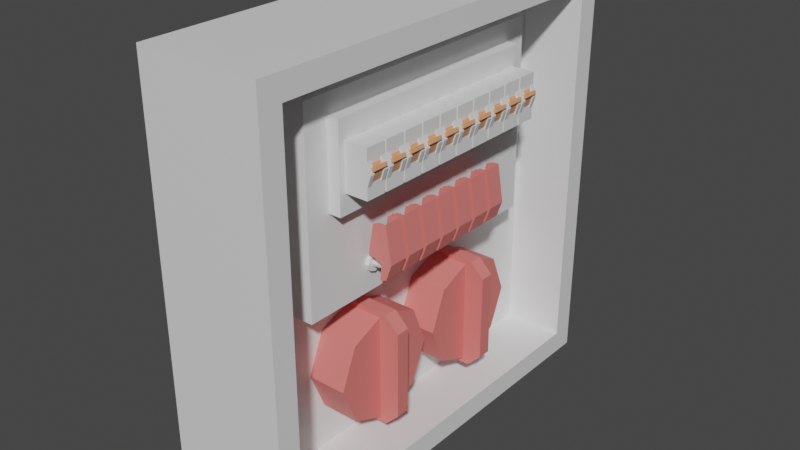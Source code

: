 # Source: ControlPanel.blend  (saved by Blender 2.80.75; exported with 4.5.12 LTS)
import bpy
from mathutils import Matrix  # noqa: F401  (used for matrix-valued properties, if any)

bpy.ops.wm.read_factory_settings(use_empty=True)
scene = bpy.context.scene
scene.name = 'Scene'

# ---- collections
col_collection = bpy.data.collections.new('Collection'); scene.collection.children.link(col_collection)

# ---- materials (node trees are filled in below, after node groups)
mat_material_001 = bpy.data.materials.new('Material.001')
mat_material_001.use_transparent_shadow = False
mat_material_002 = bpy.data.materials.new('Material.002')
mat_material_002.use_transparent_shadow = False
mat_material = bpy.data.materials.new('Material')
mat_material.alpha_threshold = 0.0
mat_material.use_transparent_shadow = False
mat_material.line_color = (0.0, 0.0, 0.0, 1.0)

# ---- material node trees
mat_material_001.use_nodes = True; mat_material_001.node_tree.nodes.clear()
_N = mat_material_001.node_tree.nodes; _L = mat_material_001.node_tree.links
n0 = _N.new('ShaderNodeOutputMaterial'); n0.name = 'Material Output'; n0.location = (300, 300)
n1 = _N.new('ShaderNodeBsdfPrincipled'); n1.name = 'Principled BSDF'; n1.location = (10, 300)
n1.distribution = 'GGX'
n1.subsurface_method = 'BURLEY'
n1.inputs[3].default_value = 1.45
n1.inputs[27].default_value = (0.0, 0.0, 0.0, 1.0)
n1.inputs[28].default_value = 1.0
_L.new(n1.outputs[0], n0.inputs[0])
n0.is_active_output = True
mat_material_002.use_nodes = True; mat_material_002.node_tree.nodes.clear()
_N = mat_material_002.node_tree.nodes; _L = mat_material_002.node_tree.links
n0 = _N.new('ShaderNodeOutputMaterial'); n0.name = 'Material Output'; n0.location = (300, 300)
n1 = _N.new('ShaderNodeBsdfPrincipled'); n1.name = 'Principled BSDF'; n1.location = (10, 300)
n1.distribution = 'GGX'
n1.subsurface_method = 'BURLEY'
n1.inputs[0].default_value = (0.8, 0.201, 0.184, 1.0)
n1.inputs[3].default_value = 1.45
n1.inputs[27].default_value = (0.0, 0.0, 0.0, 1.0)
n1.inputs[28].default_value = 1.0
_L.new(n1.outputs[0], n0.inputs[0])
n0.is_active_output = True
mat_material.use_nodes = True; mat_material.node_tree.nodes.clear()
_N = mat_material.node_tree.nodes; _L = mat_material.node_tree.links
n0 = _N.new('ShaderNodeOutputMaterial'); n0.name = 'Material Output'; n0.location = (300, 300)
n1 = _N.new('ShaderNodeBsdfPrincipled'); n1.name = 'Principled BSDF'; n1.location = (10, 300)
n1.distribution = 'GGX'
n1.subsurface_method = 'BURLEY'
n1.inputs[0].default_value = (0.8, 0.3622, 0.1806, 1.0)
n1.inputs[2].default_value = 0.4
n1.inputs[3].default_value = 1.45
n1.inputs[27].default_value = (0.0, 0.0, 0.0, 1.0)
n1.inputs[28].default_value = 1.0
_L.new(n1.outputs[0], n0.inputs[0])
n0.is_active_output = True

# ---- world
world_world = bpy.data.worlds.new('World'); scene.world = world_world
world_world.use_nodes = True; world_world.node_tree.nodes.clear()
_N = world_world.node_tree.nodes; _L = world_world.node_tree.links
n0 = _N.new('ShaderNodeOutputWorld'); n0.name = 'World Output'; n0.location = (300, 300)
n1 = _N.new('ShaderNodeBackground'); n1.name = 'Background'; n1.location = (10, 300)
n1.inputs[0].default_value = (0.05088, 0.05088, 0.05088, 1.0)
_L.new(n1.outputs[0], n0.inputs[0])
n0.is_active_output = True
world_world.color = (0.05088, 0.05088, 0.05088)
world_world.use_sun_shadow = False
world_world.sun_shadow_jitter_overblur = 0.0

# ---- meshes
me_cube_001 = bpy.data.meshes.new('Cube.001')
me_cube_001.from_pydata([(0.0, -0.35, -0.3408), (0.0, -0.35, 0.3407), (0.0, 0.35, -0.3408), (0.0, 0.35, 0.3407), (0.2, -0.313, -0.3038), (0.2, -0.313, 0.3037), (0.2, 0.313, -0.3038), (0.2, 0.313, 0.3037), (0.2, 0.35, 0.3407), (0.2, 0.35, -0.3408), (0.2, -0.35, -0.3408), (0.2, -0.35, 0.3407), (0.1, -0.313, -0.3038), (0.1, -0.313, 0.3037), (0.1, 0.313, -0.3038), (0.1, 0.313, 0.3037), (0.1, -0.232, -0.04263), (0.1, -0.232, 0.27), (0.1, 0.232, -0.04263), (0.1, 0.232, 0.27), (0.15, -0.232, -0.04263), (0.15, -0.232, 0.27), (0.15, 0.232, -0.04263), (0.15, 0.232, 0.27), (0.15, -0.1922, 0.1055), (0.15, -0.1922, 0.2399), (0.15, 0.1922, 0.1055), (0.15, 0.1922, 0.2399), (0.1695, 0.1922, 0.2399), (0.1695, 0.1922, 0.1055), (0.1695, -0.1922, 0.1055), (0.1695, -0.1922, 0.2399)], [], [(2, 3, 8, 9), (7, 5, 13, 15), (10, 11, 1, 0), (2, 9, 10, 0), (8, 3, 1, 11), (7, 6, 9, 8), (6, 4, 10, 9), (5, 7, 8, 11), (4, 5, 11, 10), (14, 15, 13, 12), (6, 7, 15, 14), (5, 4, 12, 13), (4, 6, 14, 12), (18, 19, 23, 22), (22, 23, 21, 20), (20, 21, 17, 16), (18, 22, 20, 16), (23, 19, 17, 21), (29, 28, 31, 30), (27, 25, 31, 28), (26, 27, 28, 29), (25, 24, 30, 31), (24, 26, 29, 30), (2, 0, 1, 3)])
_uv = me_cube_001.uv_layers.new(name='UVMap')
_uv.uv.foreach_set('vector', [0.375, 0.25, 0.625, 0.25, 0.625, 0.5, 0.375, 0.5, 0.6204, 0.5093, 0.6204, 0.7407, 0.6204, 0.7407, 0.6204, 0.5093, 0.375, 0.75, 0.625, 0.75, 0.625, 1.0, 0.375, 1.0, 0.125, 0.5, 0.375, 0.5, 0.375, 0.75, 0.125, 0.75, 0.625, 0.5, 0.875, 0.5, 0.875, 0.75, 0.625, 0.75, 0.6204, 0.5093, 0.3796, 0.5093, 0.375, 0.5, 0.625, 0.5, 0.3796, 0.5093, 0.3796, 0.7407, 0.375, 0.75, 0.375, 0.5, 0.6204, 0.7407, 0.6204, 0.5093, 0.625, 0.5, 0.625, 0.75, 0.3796, 0.7407, 0.6204, 0.7407, 0.625, 0.75, 0.375, 0.75, 0.3796, 0.5093, 0.6204, 0.5093, 0.6204, 0.7407, 0.3796, 0.7407, 0.3796, 0.5093, 0.6204, 0.5093, 0.6204, 0.5093, 0.3796, 0.5093, 0.6204, 0.7407, 0.3796, 0.7407, 0.3796, 0.7407, 0.6204, 0.7407, 0.3796, 0.7407, 0.3796, 0.5093, 0.3796, 0.5093, 0.3796, 0.7407, 0.375, 0.25, 0.625, 0.25, 0.625, 0.5, 0.375, 0.5, 0.375, 0.5, 0.625, 0.5, 0.625, 0.75, 0.375, 0.75, 0.375, 0.75, 0.625, 0.75, 0.625, 1.0, 0.375, 1.0, 0.125, 0.5, 0.375, 0.5, 0.375, 0.75, 0.125, 0.75, 0.625, 0.5, 0.875, 0.5, 0.875, 0.75, 0.625, 0.75, 0.375, 0.5, 0.625, 0.5, 0.625, 0.75, 0.375, 0.75, 0.625, 0.5, 0.625, 0.75, 0.625, 0.75, 0.625, 0.5, 0.375, 0.5, 0.625, 0.5, 0.625, 0.5, 0.375, 0.5, 0.625, 0.75, 0.375, 0.75, 0.375, 0.75, 0.625, 0.75, 0.375, 0.75, 0.375, 0.5, 0.375, 0.5, 0.375, 0.75, 0.375, 0.25, 0.375, 1.0, 0.875, 0.75, 0.625, 0.25])
me_cube_001.materials.append(mat_material_001)
me_cube_001.use_remesh_preserve_volume = False
me_cube_001.use_remesh_preserve_attributes = False
me_cube_001.use_mirror_vertex_groups = False
me_cube_001.update()
me_cube_002 = bpy.data.meshes.new('Cube.002')
me_cube_002.from_pydata([(0.1, -0.1112, -0.2619), (0.1, -0.1112, -0.07669), (0.1, -0.08881, -0.2619), (0.1, -0.08881, -0.07669), (0.1736, -0.1112, -0.2619), (0.1962, -0.1112, -0.2393), (0.1962, -0.1112, -0.09927), (0.1736, -0.1112, -0.07669), (0.1962, -0.08881, -0.2393), (0.1736, -0.08881, -0.2619), (0.1736, -0.08881, -0.07669), (0.1962, -0.08881, -0.09927), (0.1, -0.01, -0.1693), (0.1633, -0.01, -0.1693), (0.1, -0.03636, -0.2329), (0.1633, -0.03636, -0.2329), (0.1, -0.1, -0.2593), (0.1633, -0.1, -0.2593), (0.1, -0.1636, -0.2329), (0.1633, -0.1636, -0.2329), (0.1, -0.19, -0.1693), (0.1633, -0.19, -0.1693), (0.1, -0.1636, -0.1057), (0.1633, -0.1636, -0.1057), (0.1, -0.1, -0.07929), (0.1633, -0.1, -0.07929), (0.1, -0.03636, -0.1057), (0.1633, -0.03636, -0.1057), (0.1, 0.08881, -0.2619), (0.1, 0.08881, -0.07669), (0.1, 0.1112, -0.2619), (0.1, 0.1112, -0.07669), (0.1736, 0.08881, -0.2619), (0.1962, 0.08881, -0.2393), (0.1962, 0.08881, -0.09927), (0.1736, 0.08881, -0.07669), (0.1962, 0.1112, -0.2393), (0.1736, 0.1112, -0.2619), (0.1736, 0.1112, -0.07669), (0.1962, 0.1112, -0.09927), (0.1, 0.19, -0.1693), (0.1633, 0.19, -0.1693), (0.1, 0.1636, -0.2329), (0.1633, 0.1636, -0.2329), (0.1, 0.1, -0.2593), (0.1633, 0.1, -0.2593), (0.1, 0.03636, -0.2329), (0.1633, 0.03636, -0.2329), (0.1, 0.01, -0.1693), (0.1633, 0.01, -0.1693), (0.1, 0.03636, -0.1057), (0.1633, 0.03636, -0.1057), (0.1, 0.1, -0.07929), (0.1633, 0.1, -0.07929), (0.1, 0.1636, -0.1057), (0.1633, 0.1636, -0.1057)], [], [(4, 5, 6, 7, 1, 0), (10, 3, 1, 7), (8, 11, 6, 5), (2, 3, 10, 11, 8, 9), (4, 9, 8, 5), (10, 7, 6, 11), (2, 9, 4, 0), (12, 13, 15, 14), (14, 15, 17, 16), (16, 17, 19, 18), (18, 19, 21, 20), (20, 21, 23, 22), (22, 23, 25, 24), (15, 27, 25, 17), (24, 25, 27, 26), (26, 27, 13, 12), (17, 25, 23, 19), (19, 23, 21), (27, 15, 13), (32, 33, 34, 35, 29, 28), (38, 31, 29, 35), (36, 39, 34, 33), (30, 31, 38, 39, 36, 37), (32, 37, 36, 33), (38, 35, 34, 39), (30, 37, 32, 28), (40, 41, 43, 42), (42, 43, 45, 44), (44, 45, 47, 46), (46, 47, 49, 48), (48, 49, 51, 50), (50, 51, 53, 52), (43, 55, 53, 45), (52, 53, 55, 54), (54, 55, 41, 40), (45, 53, 51, 47), (47, 51, 49), (55, 43, 41)])
_uv = me_cube_002.uv_layers.new(name='UVMap')
_uv.uv.foreach_set('vector', [0.375, 0.7914, 0.4055, 0.75, 0.5945, 0.75, 0.625, 0.7914, 0.625, 1.0, 0.375, 1.0, 0.6664, 0.5, 0.875, 0.5, 0.875, 0.75, 0.6664, 0.75, 0.4055, 0.5, 0.5945, 0.5, 0.5945, 0.75, 0.4055, 0.75, 0.375, 0.25, 0.625, 0.25, 0.625, 0.4586, 0.5945, 0.5, 0.4055, 0.5, 0.375, 0.4586, 0.3336, 0.75, 0.3336, 0.5, 0.4055, 0.5, 0.4055, 0.75, 0.6664, 0.5, 0.6664, 0.75, 0.5945, 0.75, 0.5945, 0.5, 0.125, 0.5, 0.3336, 0.5, 0.3336, 0.75, 0.125, 0.75, 1.0, 0.5, 1.0, 1.0, 0.875, 1.0, 0.875, 0.5, 0.875, 0.5, 0.875, 1.0, 0.75, 1.0, 0.75, 0.5, 0.75, 0.5, 0.75, 1.0, 0.625, 1.0, 0.625, 0.5, 0.625, 0.5, 0.625, 1.0, 0.5, 1.0, 0.5, 0.5, 0.5, 0.5, 0.5, 1.0, 0.375, 1.0, 0.375, 0.5, 0.375, 0.5, 0.375, 1.0, 0.25, 1.0, 0.25, 0.5, 0.4197, 0.4197, 0.08029, 0.4197, 0.01, 0.25, 0.49, 0.25, 0.25, 0.5, 0.25, 1.0, 0.125, 1.0, 0.125, 0.5, 0.125, 0.5, 0.125, 1.0, 0.0, 1.0, 0.0, 0.5, 0.49, 0.25, 0.01, 0.25, 0.08029, 0.08029, 0.4197, 0.08029, 0.4197, 0.08029, 0.08029, 0.08029, 0.25, 0.01, 0.08029, 0.4197, 0.4197, 0.4197, 0.25, 0.49, 0.375, 0.7914, 0.4055, 0.75, 0.5945, 0.75, 0.625, 0.7914, 0.625, 1.0, 0.375, 1.0, 0.6664, 0.5, 0.875, 0.5, 0.875, 0.75, 0.6664, 0.75, 0.4055, 0.5, 0.5945, 0.5, 0.5945, 0.75, 0.4055, 0.75, 0.375, 0.25, 0.625, 0.25, 0.625, 0.4586, 0.5945, 0.5, 0.4055, 0.5, 0.375, 0.4586, 0.3336, 0.75, 0.3336, 0.5, 0.4055, 0.5, 0.4055, 0.75, 0.6664, 0.5, 0.6664, 0.75, 0.5945, 0.75, 0.5945, 0.5, 0.125, 0.5, 0.3336, 0.5, 0.3336, 0.75, 0.125, 0.75, 1.0, 0.5, 1.0, 1.0, 0.875, 1.0, 0.875, 0.5, 0.875, 0.5, 0.875, 1.0, 0.75, 1.0, 0.75, 0.5, 0.75, 0.5, 0.75, 1.0, 0.625, 1.0, 0.625, 0.5, 0.625, 0.5, 0.625, 1.0, 0.5, 1.0, 0.5, 0.5, 0.5, 0.5, 0.5, 1.0, 0.375, 1.0, 0.375, 0.5, 0.375, 0.5, 0.375, 1.0, 0.25, 1.0, 0.25, 0.5, 0.4197, 0.4197, 0.08029, 0.4197, 0.01, 0.25, 0.49, 0.25, 0.25, 0.5, 0.25, 1.0, 0.125, 1.0, 0.125, 0.5, 0.125, 0.5, 0.125, 1.0, 0.0, 1.0, 0.0, 0.5, 0.49, 0.25, 0.01, 0.25, 0.08029, 0.08029, 0.4197, 0.08029, 0.4197, 0.08029, 0.08029, 0.08029, 0.25, 0.01, 0.08029, 0.4197, 0.4197, 0.4197, 0.25, 0.49])
me_cube_002.materials.append(mat_material_002)
me_cube_002.use_remesh_preserve_volume = False
me_cube_002.use_remesh_preserve_attributes = False
me_cube_002.use_mirror_vertex_groups = False
me_cube_002.update()
me_cube_004 = bpy.data.meshes.new('Cube.004')
me_cube_004.from_pydata([(0.2065, 0.01974, -0.05031), (0.2122, 0.01974, -0.06833), (0.2065, 0.01974, -0.08634), (0.2065, -0.01362, -0.05031), (0.2122, -0.01362, -0.06833), (0.2065, -0.01362, -0.08634), (0.2065, 0.01212, -0.08634), (0.2065, -0.005998, -0.08634), (0.2122, 0.01212, -0.06833), (0.2122, -0.005998, -0.06833), (0.2065, 0.01212, -0.05031), (0.2065, -0.005998, -0.05031), (0.2065, 0.01212, -0.08107), (0.2065, -0.005998, -0.08107), (0.2105, 0.01212, -0.06833), (0.2105, -0.005998, -0.06833), (0.2065, 0.01212, -0.05559), (0.2065, -0.005998, -0.05559), (0.2149, 0.016, -0.06268), (0.2149, -0.009883, -0.06268), (0.2133, 0.016, -0.05765), (0.2133, -0.009883, -0.05765), (0.2067, 0.016, -0.06529), (0.2067, -0.009883, -0.06529), (0.2051, -0.009883, -0.06027), (0.2051, 0.016, -0.06027), (0.1684, 0.01974, -0.0323), (0.1684, 0.01974, -0.1044), (0.1684, -0.01362, -0.1044), (0.1684, -0.01362, -0.0323), (0.2065, 0.01974, -0.0323), (0.2065, 0.01974, -0.1044), (0.2065, -0.01362, -0.1044), (0.2065, -0.01362, -0.0323), (0.2065, 0.05642, -0.05031), (0.2122, 0.05642, -0.06833), (0.2065, 0.05642, -0.08634), (0.2065, 0.02307, -0.05031), (0.2122, 0.02307, -0.06833), (0.2065, 0.02307, -0.08634), (0.2065, 0.0488, -0.08634), (0.2065, 0.03069, -0.08634), (0.2122, 0.0488, -0.06833), (0.2122, 0.03069, -0.06833), (0.2065, 0.0488, -0.05031), (0.2065, 0.03069, -0.05031), (0.2065, 0.0488, -0.08107), (0.2065, 0.03069, -0.08107), (0.2105, 0.0488, -0.06833), (0.2105, 0.03069, -0.06833), (0.2065, 0.0488, -0.05559), (0.2065, 0.03069, -0.05559), (0.2149, 0.05269, -0.06268), (0.2149, 0.0268, -0.06268), (0.2133, 0.05269, -0.05765), (0.2133, 0.0268, -0.05765), (0.2067, 0.05269, -0.06529), (0.2067, 0.0268, -0.06529), (0.2051, 0.0268, -0.06027), (0.2051, 0.05269, -0.06027), (0.1684, 0.05642, -0.0323), (0.1684, 0.05642, -0.1044), (0.1684, 0.02307, -0.1044), (0.1684, 0.02307, -0.0323), (0.2065, 0.05642, -0.0323), (0.2065, 0.05642, -0.1044), (0.2065, 0.02307, -0.1044), (0.2065, 0.02307, -0.0323), (0.2065, 0.09311, -0.05031), (0.2122, 0.09311, -0.06833), (0.2065, 0.09311, -0.08634), (0.2065, 0.05976, -0.05031), (0.2122, 0.05976, -0.06833), (0.2065, 0.05976, -0.08634), (0.2065, 0.08549, -0.08634), (0.2065, 0.06738, -0.08634), (0.2122, 0.08549, -0.06833), (0.2122, 0.06738, -0.06833), (0.2065, 0.08549, -0.05031), (0.2065, 0.06738, -0.05031), (0.2065, 0.08549, -0.08107), (0.2065, 0.06738, -0.08107), (0.2105, 0.08549, -0.06833), (0.2105, 0.06738, -0.06833), (0.2065, 0.08549, -0.05559), (0.2065, 0.06738, -0.05559), (0.2149, 0.08938, -0.06268), (0.2149, 0.06349, -0.06268), (0.2133, 0.08938, -0.05765), (0.2133, 0.06349, -0.05765), (0.2067, 0.08938, -0.06529), (0.2067, 0.06349, -0.06529), (0.2051, 0.06349, -0.06027), (0.2051, 0.08938, -0.06027), (0.1684, 0.09311, -0.0323), (0.1684, 0.09311, -0.1044), (0.1684, 0.05976, -0.1044), (0.1684, 0.05976, -0.0323), (0.2065, 0.09311, -0.0323), (0.2065, 0.09311, -0.1044), (0.2065, 0.05976, -0.1044), (0.2065, 0.05976, -0.0323), (0.2065, 0.1298, -0.05031), (0.2122, 0.1298, -0.06833), (0.2065, 0.1298, -0.08634), (0.2065, 0.09645, -0.05031), (0.2122, 0.09645, -0.06833), (0.2065, 0.09645, -0.08634), (0.2065, 0.1222, -0.08634), (0.2065, 0.1041, -0.08634), (0.2122, 0.1222, -0.06833), (0.2122, 0.1041, -0.06833), (0.2065, 0.1222, -0.05031), (0.2065, 0.1041, -0.05031), (0.2065, 0.1222, -0.08107), (0.2065, 0.1041, -0.08107), (0.2105, 0.1222, -0.06833), (0.2105, 0.1041, -0.06833), (0.2065, 0.1222, -0.05559), (0.2065, 0.1041, -0.05559), (0.2149, 0.1261, -0.06268), (0.2149, 0.1002, -0.06268), (0.2133, 0.1261, -0.05765), (0.2133, 0.1002, -0.05765), (0.2067, 0.1261, -0.06529), (0.2067, 0.1002, -0.06529), (0.2051, 0.1002, -0.06027), (0.2051, 0.1261, -0.06027), (0.1684, 0.1298, -0.0323), (0.1684, 0.1298, -0.1044), (0.1684, 0.09645, -0.1044), (0.1684, 0.09645, -0.0323), (0.2065, 0.1298, -0.0323), (0.2065, 0.1298, -0.1044), (0.2065, 0.09645, -0.1044), (0.2065, 0.09645, -0.0323), (0.2065, 0.1665, -0.05031), (0.2122, 0.1665, -0.06833), (0.2065, 0.1665, -0.08634), (0.2065, 0.1331, -0.05031), (0.2122, 0.1331, -0.06833), (0.2065, 0.1331, -0.08634), (0.2065, 0.1589, -0.08634), (0.2065, 0.1408, -0.08634), (0.2122, 0.1589, -0.06833), (0.2122, 0.1408, -0.06833), (0.2065, 0.1589, -0.05031), (0.2065, 0.1408, -0.05031), (0.2065, 0.1589, -0.08107), (0.2065, 0.1408, -0.08107), (0.2105, 0.1589, -0.06833), (0.2105, 0.1408, -0.06833), (0.2065, 0.1589, -0.05559), (0.2065, 0.1408, -0.05559), (0.2149, 0.1628, -0.06268), (0.2149, 0.1369, -0.06268), (0.2133, 0.1628, -0.05765), (0.2133, 0.1369, -0.05765), (0.2067, 0.1628, -0.06529), (0.2067, 0.1369, -0.06529), (0.2051, 0.1369, -0.06027), (0.2051, 0.1628, -0.06027), (0.1684, 0.1665, -0.0323), (0.1684, 0.1665, -0.1044), (0.1684, 0.1331, -0.1044), (0.1684, 0.1331, -0.0323), (0.2065, 0.1665, -0.0323), (0.2065, 0.1665, -0.1044), (0.2065, 0.1331, -0.1044), (0.2065, 0.1331, -0.0323), (0.2065, 0.2032, -0.05031), (0.2122, 0.2032, -0.06833), (0.2065, 0.2032, -0.08634), (0.2065, 0.1698, -0.05031), (0.2122, 0.1698, -0.06833), (0.2065, 0.1698, -0.08634), (0.2065, 0.1956, -0.08634), (0.2065, 0.1774, -0.08634), (0.2122, 0.1956, -0.06833), (0.2122, 0.1774, -0.06833), (0.2065, 0.1956, -0.05031), (0.2065, 0.1774, -0.05031), (0.2065, 0.1956, -0.08107), (0.2065, 0.1774, -0.08107), (0.2105, 0.1956, -0.06833), (0.2105, 0.1774, -0.06833), (0.2065, 0.1956, -0.05559), (0.2065, 0.1774, -0.05559), (0.2149, 0.1994, -0.06268), (0.2149, 0.1736, -0.06268), (0.2133, 0.1994, -0.05765), (0.2133, 0.1736, -0.05765), (0.2067, 0.1994, -0.06529), (0.2067, 0.1736, -0.06529), (0.2051, 0.1736, -0.06027), (0.2051, 0.1994, -0.06027), (0.1684, 0.2032, -0.0323), (0.1684, 0.2032, -0.1044), (0.1684, 0.1698, -0.1044), (0.1684, 0.1698, -0.0323), (0.2065, 0.2032, -0.0323), (0.2065, 0.2032, -0.1044), (0.2065, 0.1698, -0.1044), (0.2065, 0.1698, -0.0323), (0.2065, 0.2399, -0.05031), (0.2122, 0.2399, -0.06833), (0.2065, 0.2399, -0.08634), (0.2065, 0.2065, -0.05031), (0.2122, 0.2065, -0.06833), (0.2065, 0.2065, -0.08634), (0.2065, 0.2322, -0.08634), (0.2065, 0.2141, -0.08634), (0.2122, 0.2322, -0.06833), (0.2122, 0.2141, -0.06833), (0.2065, 0.2322, -0.05031), (0.2065, 0.2141, -0.05031), (0.2065, 0.2322, -0.08107), (0.2065, 0.2141, -0.08107), (0.2105, 0.2322, -0.06833), (0.2105, 0.2141, -0.06833), (0.2065, 0.2322, -0.05559), (0.2065, 0.2141, -0.05559), (0.2149, 0.2361, -0.06268), (0.2149, 0.2102, -0.06268), (0.2133, 0.2361, -0.05765), (0.2133, 0.2102, -0.05765), (0.2067, 0.2361, -0.06529), (0.2067, 0.2102, -0.06529), (0.2051, 0.2102, -0.06027), (0.2051, 0.2361, -0.06027), (0.1684, 0.2399, -0.0323), (0.1684, 0.2399, -0.1044), (0.1684, 0.2065, -0.1044), (0.1684, 0.2065, -0.0323), (0.2065, 0.2399, -0.0323), (0.2065, 0.2399, -0.1044), (0.2065, 0.2065, -0.1044), (0.2065, 0.2065, -0.0323), (0.2065, 0.2766, -0.05031), (0.2122, 0.2766, -0.06833), (0.2065, 0.2766, -0.08634), (0.2065, 0.2432, -0.05031), (0.2122, 0.2432, -0.06833), (0.2065, 0.2432, -0.08634), (0.2065, 0.2689, -0.08634), (0.2065, 0.2508, -0.08634), (0.2122, 0.2689, -0.06833), (0.2122, 0.2508, -0.06833), (0.2065, 0.2689, -0.05031), (0.2065, 0.2508, -0.05031), (0.2065, 0.2689, -0.08107), (0.2065, 0.2508, -0.08107), (0.2105, 0.2689, -0.06833), (0.2105, 0.2508, -0.06833), (0.2065, 0.2689, -0.05559), (0.2065, 0.2508, -0.05559), (0.2149, 0.2728, -0.06268), (0.2149, 0.2469, -0.06268), (0.2133, 0.2728, -0.05765), (0.2133, 0.2469, -0.05765), (0.2067, 0.2728, -0.06529), (0.2067, 0.2469, -0.06529), (0.2051, 0.2469, -0.06027), (0.2051, 0.2728, -0.06027), (0.1684, 0.2766, -0.0323), (0.1684, 0.2766, -0.1044), (0.1684, 0.2432, -0.1044), (0.1684, 0.2432, -0.0323), (0.2065, 0.2766, -0.0323), (0.2065, 0.2766, -0.1044), (0.2065, 0.2432, -0.1044), (0.2065, 0.2432, -0.0323), (0.2065, 0.3132, -0.05031), (0.2122, 0.3132, -0.06833), (0.2065, 0.3132, -0.08634), (0.2065, 0.2799, -0.05031), (0.2122, 0.2799, -0.06833), (0.2065, 0.2799, -0.08634), (0.2065, 0.3056, -0.08634), (0.2065, 0.2875, -0.08634), (0.2122, 0.3056, -0.06833), (0.2122, 0.2875, -0.06833), (0.2065, 0.3056, -0.05031), (0.2065, 0.2875, -0.05031), (0.2065, 0.3056, -0.08107), (0.2065, 0.2875, -0.08107), (0.2105, 0.3056, -0.06833), (0.2105, 0.2875, -0.06833), (0.2065, 0.3056, -0.05559), (0.2065, 0.2875, -0.05559), (0.2149, 0.3095, -0.06268), (0.2149, 0.2836, -0.06268), (0.2133, 0.3095, -0.05765), (0.2133, 0.2836, -0.05765), (0.2067, 0.3095, -0.06529), (0.2067, 0.2836, -0.06529), (0.2051, 0.2836, -0.06027), (0.2051, 0.3095, -0.06027), (0.1684, 0.3132, -0.0323), (0.1684, 0.3132, -0.1044), (0.1684, 0.2799, -0.1044), (0.1684, 0.2799, -0.0323), (0.2065, 0.3132, -0.0323), (0.2065, 0.3132, -0.1044), (0.2065, 0.2799, -0.1044), (0.2065, 0.2799, -0.0323), (0.2065, 0.3499, -0.05031), (0.2122, 0.3499, -0.06833), (0.2065, 0.3499, -0.08634), (0.2065, 0.3166, -0.05031), (0.2122, 0.3166, -0.06833), (0.2065, 0.3166, -0.08634), (0.2065, 0.3423, -0.08634), (0.2065, 0.3242, -0.08634), (0.2122, 0.3423, -0.06833), (0.2122, 0.3242, -0.06833), (0.2065, 0.3423, -0.05031), (0.2065, 0.3242, -0.05031), (0.2065, 0.3423, -0.08107), (0.2065, 0.3242, -0.08107), (0.2105, 0.3423, -0.06833), (0.2105, 0.3242, -0.06833), (0.2065, 0.3423, -0.05559), (0.2065, 0.3242, -0.05559), (0.2149, 0.3462, -0.06268), (0.2149, 0.3203, -0.06268), (0.2133, 0.3462, -0.05765), (0.2133, 0.3203, -0.05765), (0.2067, 0.3462, -0.06529), (0.2067, 0.3203, -0.06529), (0.2051, 0.3203, -0.06027), (0.2051, 0.3462, -0.06027), (0.1684, 0.3499, -0.0323), (0.1684, 0.3499, -0.1044), (0.1684, 0.3166, -0.1044), (0.1684, 0.3166, -0.0323), (0.2065, 0.3499, -0.0323), (0.2065, 0.3499, -0.1044), (0.2065, 0.3166, -0.1044), (0.2065, 0.3166, -0.0323)], [], [(7, 9, 4, 5), (9, 11, 3, 4), (4, 3, 5), (1, 2, 0), (1, 0, 10, 8), (2, 1, 8, 6), (14, 16, 17, 15), (12, 14, 15, 13), (8, 10, 16, 14), (6, 8, 14, 12), (9, 15, 17, 11), (7, 13, 15, 9), (18, 20, 21, 19), (21, 24, 23, 19), (20, 25, 24, 21), (18, 22, 25, 20), (19, 23, 22, 18), (27, 26, 30, 31), (28, 27, 31, 32), (26, 29, 33, 30), (32, 33, 29, 28), (32, 31, 30, 33), (41, 43, 38, 39), (43, 45, 37, 38), (38, 37, 39), (35, 36, 34), (35, 34, 44, 42), (36, 35, 42, 40), (48, 50, 51, 49), (46, 48, 49, 47), (42, 44, 50, 48), (40, 42, 48, 46), (43, 49, 51, 45), (41, 47, 49, 43), (52, 54, 55, 53), (55, 58, 57, 53), (54, 59, 58, 55), (52, 56, 59, 54), (53, 57, 56, 52), (61, 60, 64, 65), (62, 61, 65, 66), (60, 63, 67, 64), (66, 67, 63, 62), (66, 65, 64, 67), (75, 77, 72, 73), (77, 79, 71, 72), (72, 71, 73), (69, 70, 68), (69, 68, 78, 76), (70, 69, 76, 74), (82, 84, 85, 83), (80, 82, 83, 81), (76, 78, 84, 82), (74, 76, 82, 80), (77, 83, 85, 79), (75, 81, 83, 77), (86, 88, 89, 87), (89, 92, 91, 87), (88, 93, 92, 89), (86, 90, 93, 88), (87, 91, 90, 86), (95, 94, 98, 99), (96, 95, 99, 100), (94, 97, 101, 98), (100, 101, 97, 96), (100, 99, 98, 101), (109, 111, 106, 107), (111, 113, 105, 106), (106, 105, 107), (103, 104, 102), (103, 102, 112, 110), (104, 103, 110, 108), (116, 118, 119, 117), (114, 116, 117, 115), (110, 112, 118, 116), (108, 110, 116, 114), (111, 117, 119, 113), (109, 115, 117, 111), (120, 122, 123, 121), (123, 126, 125, 121), (122, 127, 126, 123), (120, 124, 127, 122), (121, 125, 124, 120), (129, 128, 132, 133), (130, 129, 133, 134), (128, 131, 135, 132), (134, 135, 131, 130), (134, 133, 132, 135), (143, 145, 140, 141), (145, 147, 139, 140), (140, 139, 141), (137, 138, 136), (137, 136, 146, 144), (138, 137, 144, 142), (150, 152, 153, 151), (148, 150, 151, 149), (144, 146, 152, 150), (142, 144, 150, 148), (145, 151, 153, 147), (143, 149, 151, 145), (154, 156, 157, 155), (157, 160, 159, 155), (156, 161, 160, 157), (154, 158, 161, 156), (155, 159, 158, 154), (163, 162, 166, 167), (164, 163, 167, 168), (162, 165, 169, 166), (168, 169, 165, 164), (168, 167, 166, 169), (177, 179, 174, 175), (179, 181, 173, 174), (174, 173, 175), (171, 172, 170), (171, 170, 180, 178), (172, 171, 178, 176), (184, 186, 187, 185), (182, 184, 185, 183), (178, 180, 186, 184), (176, 178, 184, 182), (179, 185, 187, 181), (177, 183, 185, 179), (188, 190, 191, 189), (191, 194, 193, 189), (190, 195, 194, 191), (188, 192, 195, 190), (189, 193, 192, 188), (197, 196, 200, 201), (198, 197, 201, 202), (196, 199, 203, 200), (202, 203, 199, 198), (202, 201, 200, 203), (211, 213, 208, 209), (213, 215, 207, 208), (208, 207, 209), (205, 206, 204), (205, 204, 214, 212), (206, 205, 212, 210), (218, 220, 221, 219), (216, 218, 219, 217), (212, 214, 220, 218), (210, 212, 218, 216), (213, 219, 221, 215), (211, 217, 219, 213), (222, 224, 225, 223), (225, 228, 227, 223), (224, 229, 228, 225), (222, 226, 229, 224), (223, 227, 226, 222), (231, 230, 234, 235), (232, 231, 235, 236), (230, 233, 237, 234), (236, 237, 233, 232), (236, 235, 234, 237), (245, 247, 242, 243), (247, 249, 241, 242), (242, 241, 243), (239, 240, 238), (239, 238, 248, 246), (240, 239, 246, 244), (252, 254, 255, 253), (250, 252, 253, 251), (246, 248, 254, 252), (244, 246, 252, 250), (247, 253, 255, 249), (245, 251, 253, 247), (256, 258, 259, 257), (259, 262, 261, 257), (258, 263, 262, 259), (256, 260, 263, 258), (257, 261, 260, 256), (265, 264, 268, 269), (266, 265, 269, 270), (264, 267, 271, 268), (270, 271, 267, 266), (270, 269, 268, 271), (279, 281, 276, 277), (281, 283, 275, 276), (276, 275, 277), (273, 274, 272), (273, 272, 282, 280), (274, 273, 280, 278), (286, 288, 289, 287), (284, 286, 287, 285), (280, 282, 288, 286), (278, 280, 286, 284), (281, 287, 289, 283), (279, 285, 287, 281), (290, 292, 293, 291), (293, 296, 295, 291), (292, 297, 296, 293), (290, 294, 297, 292), (291, 295, 294, 290), (299, 298, 302, 303), (300, 299, 303, 304), (298, 301, 305, 302), (304, 305, 301, 300), (304, 303, 302, 305), (313, 315, 310, 311), (315, 317, 309, 310), (310, 309, 311), (307, 308, 306), (307, 306, 316, 314), (308, 307, 314, 312), (320, 322, 323, 321), (318, 320, 321, 319), (314, 316, 322, 320), (312, 314, 320, 318), (315, 321, 323, 317), (313, 319, 321, 315), (324, 326, 327, 325), (327, 330, 329, 325), (326, 331, 330, 327), (324, 328, 331, 326), (325, 329, 328, 324), (333, 332, 336, 337), (334, 333, 337, 338), (332, 335, 339, 336), (338, 339, 335, 334), (338, 337, 336, 339)])
me_cube_004.polygons.foreach_set('material_index', [0, 0, 0, 0, 0, 0, 1, 1, 0, 0, 0, 0, 1, 1, 1, 1, 1, 0, 0, 0, 0, 0, 0, 0, 0, 0, 0, 0, 1, 1, 0, 0, 0, 0, 1, 1, 1, 1, 1, 0, 0, 0, 0, 0, 0, 0, 0, 0, 0, 0, 1, 1, 0, 0, 0, 0, 1, 1, 1, 1, 1, 0, 0, 0, 0, 0, 0, 0, 0, 0, 0, 0, 1, 1, 0, 0, 0, 0, 1, 1, 1, 1, 1, 0, 0, 0, 0, 0, 0, 0, 0, 0, 0, 0, 1, 1, 0, 0, 0, 0, 1, 1, 1, 1, 1, 0, 0, 0, 0, 0, 0, 0, 0, 0, 0, 0, 1, 1, 0, 0, 0, 0, 1, 1, 1, 1, 1, 0, 0, 0, 0, 0, 0, 0, 0, 0, 0, 0, 1, 1, 0, 0, 0, 0, 1, 1, 1, 1, 1, 0, 0, 0, 0, 0, 0, 0, 0, 0, 0, 0, 1, 1, 0, 0, 0, 0, 1, 1, 1, 1, 1, 0, 0, 0, 0, 0, 0, 0, 0, 0, 0, 0, 1, 1, 0, 0, 0, 0, 1, 1, 1, 1, 1, 0, 0, 0, 0, 0, 0, 0, 0, 0, 0, 0, 1, 1, 0, 0, 0, 0, 1, 1, 1, 1, 1, 0, 0, 0, 0, 0])
_uv = me_cube_004.uv_layers.new(name='UVMap')
_uv.uv.foreach_set('vector', [0.4375, 0.6667, 0.5, 0.6667, 0.5, 0.75, 0.4375, 0.75, 0.5, 0.6667, 0.5625, 0.6667, 0.5625, 0.75, 0.5, 0.75, 0.5, 0.75, 0.5625, 0.75, 0.4375, 0.75, 0.5, 0.5, 0.4375, 0.5, 0.5625, 0.5, 0.5, 0.5, 0.5625, 0.5, 0.5625, 0.5833, 0.5, 0.5833, 0.4375, 0.5, 0.5, 0.5, 0.5, 0.5833, 0.4375, 0.5833, 0.5, 0.5833, 0.5625, 0.5833, 0.5625, 0.6667, 0.5, 0.6667, 0.4375, 0.5833, 0.5, 0.5833, 0.5, 0.6667, 0.4375, 0.6667, 0.5, 0.5833, 0.5625, 0.5833, 0.5625, 0.5833, 0.5, 0.5833, 0.4375, 0.5833, 0.5, 0.5833, 0.5, 0.5833, 0.4375, 0.5833, 0.5, 0.6667, 0.5, 0.6667, 0.5625, 0.6667, 0.5625, 0.6667, 0.4375, 0.6667, 0.4375, 0.6667, 0.5, 0.6667, 0.5, 0.6667, 0.5, 0.5833, 0.5625, 0.5833, 0.5625, 0.6667, 0.5, 0.6667, 0.5625, 0.6667, 0.5625, 0.6667, 0.5, 0.6667, 0.5, 0.6667, 0.5625, 0.5833, 0.5625, 0.5833, 0.5625, 0.6667, 0.5625, 0.6667, 0.5, 0.5833, 0.5, 0.5833, 0.5625, 0.5833, 0.5625, 0.5833, 0.5, 0.6667, 0.5, 0.6667, 0.5, 0.5833, 0.5, 0.5833, 0.375, 0.5, 0.625, 0.5, 0.625, 0.5, 0.375, 0.5, 0.375, 0.75, 0.375, 0.5, 0.375, 0.5, 0.375, 0.75, 0.625, 0.5, 0.625, 0.75, 0.625, 0.75, 0.625, 0.5, 0.375, 0.75, 0.625, 0.75, 0.625, 0.75, 0.375, 0.75, 0.375, 0.75, 0.375, 0.5, 0.625, 0.5, 0.625, 0.75, 0.4375, 0.6667, 0.5, 0.6667, 0.5, 0.75, 0.4375, 0.75, 0.5, 0.6667, 0.5625, 0.6667, 0.5625, 0.75, 0.5, 0.75, 0.5, 0.75, 0.5625, 0.75, 0.4375, 0.75, 0.5, 0.5, 0.4375, 0.5, 0.5625, 0.5, 0.5, 0.5, 0.5625, 0.5, 0.5625, 0.5833, 0.5, 0.5833, 0.4375, 0.5, 0.5, 0.5, 0.5, 0.5833, 0.4375, 0.5833, 0.5, 0.5833, 0.5625, 0.5833, 0.5625, 0.6667, 0.5, 0.6667, 0.4375, 0.5833, 0.5, 0.5833, 0.5, 0.6667, 0.4375, 0.6667, 0.5, 0.5833, 0.5625, 0.5833, 0.5625, 0.5833, 0.5, 0.5833, 0.4375, 0.5833, 0.5, 0.5833, 0.5, 0.5833, 0.4375, 0.5833, 0.5, 0.6667, 0.5, 0.6667, 0.5625, 0.6667, 0.5625, 0.6667, 0.4375, 0.6667, 0.4375, 0.6667, 0.5, 0.6667, 0.5, 0.6667, 0.5, 0.5833, 0.5625, 0.5833, 0.5625, 0.6667, 0.5, 0.6667, 0.5625, 0.6667, 0.5625, 0.6667, 0.5, 0.6667, 0.5, 0.6667, 0.5625, 0.5833, 0.5625, 0.5833, 0.5625, 0.6667, 0.5625, 0.6667, 0.5, 0.5833, 0.5, 0.5833, 0.5625, 0.5833, 0.5625, 0.5833, 0.5, 0.6667, 0.5, 0.6667, 0.5, 0.5833, 0.5, 0.5833, 0.375, 0.5, 0.625, 0.5, 0.625, 0.5, 0.375, 0.5, 0.375, 0.75, 0.375, 0.5, 0.375, 0.5, 0.375, 0.75, 0.625, 0.5, 0.625, 0.75, 0.625, 0.75, 0.625, 0.5, 0.375, 0.75, 0.625, 0.75, 0.625, 0.75, 0.375, 0.75, 0.375, 0.75, 0.375, 0.5, 0.625, 0.5, 0.625, 0.75, 0.4375, 0.6667, 0.5, 0.6667, 0.5, 0.75, 0.4375, 0.75, 0.5, 0.6667, 0.5625, 0.6667, 0.5625, 0.75, 0.5, 0.75, 0.5, 0.75, 0.5625, 0.75, 0.4375, 0.75, 0.5, 0.5, 0.4375, 0.5, 0.5625, 0.5, 0.5, 0.5, 0.5625, 0.5, 0.5625, 0.5833, 0.5, 0.5833, 0.4375, 0.5, 0.5, 0.5, 0.5, 0.5833, 0.4375, 0.5833, 0.5, 0.5833, 0.5625, 0.5833, 0.5625, 0.6667, 0.5, 0.6667, 0.4375, 0.5833, 0.5, 0.5833, 0.5, 0.6667, 0.4375, 0.6667, 0.5, 0.5833, 0.5625, 0.5833, 0.5625, 0.5833, 0.5, 0.5833, 0.4375, 0.5833, 0.5, 0.5833, 0.5, 0.5833, 0.4375, 0.5833, 0.5, 0.6667, 0.5, 0.6667, 0.5625, 0.6667, 0.5625, 0.6667, 0.4375, 0.6667, 0.4375, 0.6667, 0.5, 0.6667, 0.5, 0.6667, 0.5, 0.5833, 0.5625, 0.5833, 0.5625, 0.6667, 0.5, 0.6667, 0.5625, 0.6667, 0.5625, 0.6667, 0.5, 0.6667, 0.5, 0.6667, 0.5625, 0.5833, 0.5625, 0.5833, 0.5625, 0.6667, 0.5625, 0.6667, 0.5, 0.5833, 0.5, 0.5833, 0.5625, 0.5833, 0.5625, 0.5833, 0.5, 0.6667, 0.5, 0.6667, 0.5, 0.5833, 0.5, 0.5833, 0.375, 0.5, 0.625, 0.5, 0.625, 0.5, 0.375, 0.5, 0.375, 0.75, 0.375, 0.5, 0.375, 0.5, 0.375, 0.75, 0.625, 0.5, 0.625, 0.75, 0.625, 0.75, 0.625, 0.5, 0.375, 0.75, 0.625, 0.75, 0.625, 0.75, 0.375, 0.75, 0.375, 0.75, 0.375, 0.5, 0.625, 0.5, 0.625, 0.75, 0.4375, 0.6667, 0.5, 0.6667, 0.5, 0.75, 0.4375, 0.75, 0.5, 0.6667, 0.5625, 0.6667, 0.5625, 0.75, 0.5, 0.75, 0.5, 0.75, 0.5625, 0.75, 0.4375, 0.75, 0.5, 0.5, 0.4375, 0.5, 0.5625, 0.5, 0.5, 0.5, 0.5625, 0.5, 0.5625, 0.5833, 0.5, 0.5833, 0.4375, 0.5, 0.5, 0.5, 0.5, 0.5833, 0.4375, 0.5833, 0.5, 0.5833, 0.5625, 0.5833, 0.5625, 0.6667, 0.5, 0.6667, 0.4375, 0.5833, 0.5, 0.5833, 0.5, 0.6667, 0.4375, 0.6667, 0.5, 0.5833, 0.5625, 0.5833, 0.5625, 0.5833, 0.5, 0.5833, 0.4375, 0.5833, 0.5, 0.5833, 0.5, 0.5833, 0.4375, 0.5833, 0.5, 0.6667, 0.5, 0.6667, 0.5625, 0.6667, 0.5625, 0.6667, 0.4375, 0.6667, 0.4375, 0.6667, 0.5, 0.6667, 0.5, 0.6667, 0.5, 0.5833, 0.5625, 0.5833, 0.5625, 0.6667, 0.5, 0.6667, 0.5625, 0.6667, 0.5625, 0.6667, 0.5, 0.6667, 0.5, 0.6667, 0.5625, 0.5833, 0.5625, 0.5833, 0.5625, 0.6667, 0.5625, 0.6667, 0.5, 0.5833, 0.5, 0.5833, 0.5625, 0.5833, 0.5625, 0.5833, 0.5, 0.6667, 0.5, 0.6667, 0.5, 0.5833, 0.5, 0.5833, 0.375, 0.5, 0.625, 0.5, 0.625, 0.5, 0.375, 0.5, 0.375, 0.75, 0.375, 0.5, 0.375, 0.5, 0.375, 0.75, 0.625, 0.5, 0.625, 0.75, 0.625, 0.75, 0.625, 0.5, 0.375, 0.75, 0.625, 0.75, 0.625, 0.75, 0.375, 0.75, 0.375, 0.75, 0.375, 0.5, 0.625, 0.5, 0.625, 0.75, 0.4375, 0.6667, 0.5, 0.6667, 0.5, 0.75, 0.4375, 0.75, 0.5, 0.6667, 0.5625, 0.6667, 0.5625, 0.75, 0.5, 0.75, 0.5, 0.75, 0.5625, 0.75, 0.4375, 0.75, 0.5, 0.5, 0.4375, 0.5, 0.5625, 0.5, 0.5, 0.5, 0.5625, 0.5, 0.5625, 0.5833, 0.5, 0.5833, 0.4375, 0.5, 0.5, 0.5, 0.5, 0.5833, 0.4375, 0.5833, 0.5, 0.5833, 0.5625, 0.5833, 0.5625, 0.6667, 0.5, 0.6667, 0.4375, 0.5833, 0.5, 0.5833, 0.5, 0.6667, 0.4375, 0.6667, 0.5, 0.5833, 0.5625, 0.5833, 0.5625, 0.5833, 0.5, 0.5833, 0.4375, 0.5833, 0.5, 0.5833, 0.5, 0.5833, 0.4375, 0.5833, 0.5, 0.6667, 0.5, 0.6667, 0.5625, 0.6667, 0.5625, 0.6667, 0.4375, 0.6667, 0.4375, 0.6667, 0.5, 0.6667, 0.5, 0.6667, 0.5, 0.5833, 0.5625, 0.5833, 0.5625, 0.6667, 0.5, 0.6667, 0.5625, 0.6667, 0.5625, 0.6667, 0.5, 0.6667, 0.5, 0.6667, 0.5625, 0.5833, 0.5625, 0.5833, 0.5625, 0.6667, 0.5625, 0.6667, 0.5, 0.5833, 0.5, 0.5833, 0.5625, 0.5833, 0.5625, 0.5833, 0.5, 0.6667, 0.5, 0.6667, 0.5, 0.5833, 0.5, 0.5833, 0.375, 0.5, 0.625, 0.5, 0.625, 0.5, 0.375, 0.5, 0.375, 0.75, 0.375, 0.5, 0.375, 0.5, 0.375, 0.75, 0.625, 0.5, 0.625, 0.75, 0.625, 0.75, 0.625, 0.5, 0.375, 0.75, 0.625, 0.75, 0.625, 0.75, 0.375, 0.75, 0.375, 0.75, 0.375, 0.5, 0.625, 0.5, 0.625, 0.75, 0.4375, 0.6667, 0.5, 0.6667, 0.5, 0.75, 0.4375, 0.75, 0.5, 0.6667, 0.5625, 0.6667, 0.5625, 0.75, 0.5, 0.75, 0.5, 0.75, 0.5625, 0.75, 0.4375, 0.75, 0.5, 0.5, 0.4375, 0.5, 0.5625, 0.5, 0.5, 0.5, 0.5625, 0.5, 0.5625, 0.5833, 0.5, 0.5833, 0.4375, 0.5, 0.5, 0.5, 0.5, 0.5833, 0.4375, 0.5833, 0.5, 0.5833, 0.5625, 0.5833, 0.5625, 0.6667, 0.5, 0.6667, 0.4375, 0.5833, 0.5, 0.5833, 0.5, 0.6667, 0.4375, 0.6667, 0.5, 0.5833, 0.5625, 0.5833, 0.5625, 0.5833, 0.5, 0.5833, 0.4375, 0.5833, 0.5, 0.5833, 0.5, 0.5833, 0.4375, 0.5833, 0.5, 0.6667, 0.5, 0.6667, 0.5625, 0.6667, 0.5625, 0.6667, 0.4375, 0.6667, 0.4375, 0.6667, 0.5, 0.6667, 0.5, 0.6667, 0.5, 0.5833, 0.5625, 0.5833, 0.5625, 0.6667, 0.5, 0.6667, 0.5625, 0.6667, 0.5625, 0.6667, 0.5, 0.6667, 0.5, 0.6667, 0.5625, 0.5833, 0.5625, 0.5833, 0.5625, 0.6667, 0.5625, 0.6667, 0.5, 0.5833, 0.5, 0.5833, 0.5625, 0.5833, 0.5625, 0.5833, 0.5, 0.6667, 0.5, 0.6667, 0.5, 0.5833, 0.5, 0.5833, 0.375, 0.5, 0.625, 0.5, 0.625, 0.5, 0.375, 0.5, 0.375, 0.75, 0.375, 0.5, 0.375, 0.5, 0.375, 0.75, 0.625, 0.5, 0.625, 0.75, 0.625, 0.75, 0.625, 0.5, 0.375, 0.75, 0.625, 0.75, 0.625, 0.75, 0.375, 0.75, 0.375, 0.75, 0.375, 0.5, 0.625, 0.5, 0.625, 0.75, 0.4375, 0.6667, 0.5, 0.6667, 0.5, 0.75, 0.4375, 0.75, 0.5, 0.6667, 0.5625, 0.6667, 0.5625, 0.75, 0.5, 0.75, 0.5, 0.75, 0.5625, 0.75, 0.4375, 0.75, 0.5, 0.5, 0.4375, 0.5, 0.5625, 0.5, 0.5, 0.5, 0.5625, 0.5, 0.5625, 0.5833, 0.5, 0.5833, 0.4375, 0.5, 0.5, 0.5, 0.5, 0.5833, 0.4375, 0.5833, 0.5, 0.5833, 0.5625, 0.5833, 0.5625, 0.6667, 0.5, 0.6667, 0.4375, 0.5833, 0.5, 0.5833, 0.5, 0.6667, 0.4375, 0.6667, 0.5, 0.5833, 0.5625, 0.5833, 0.5625, 0.5833, 0.5, 0.5833, 0.4375, 0.5833, 0.5, 0.5833, 0.5, 0.5833, 0.4375, 0.5833, 0.5, 0.6667, 0.5, 0.6667, 0.5625, 0.6667, 0.5625, 0.6667, 0.4375, 0.6667, 0.4375, 0.6667, 0.5, 0.6667, 0.5, 0.6667, 0.5, 0.5833, 0.5625, 0.5833, 0.5625, 0.6667, 0.5, 0.6667, 0.5625, 0.6667, 0.5625, 0.6667, 0.5, 0.6667, 0.5, 0.6667, 0.5625, 0.5833, 0.5625, 0.5833, 0.5625, 0.6667, 0.5625, 0.6667, 0.5, 0.5833, 0.5, 0.5833, 0.5625, 0.5833, 0.5625, 0.5833, 0.5, 0.6667, 0.5, 0.6667, 0.5, 0.5833, 0.5, 0.5833, 0.375, 0.5, 0.625, 0.5, 0.625, 0.5, 0.375, 0.5, 0.375, 0.75, 0.375, 0.5, 0.375, 0.5, 0.375, 0.75, 0.625, 0.5, 0.625, 0.75, 0.625, 0.75, 0.625, 0.5, 0.375, 0.75, 0.625, 0.75, 0.625, 0.75, 0.375, 0.75, 0.375, 0.75, 0.375, 0.5, 0.625, 0.5, 0.625, 0.75, 0.4375, 0.6667, 0.5, 0.6667, 0.5, 0.75, 0.4375, 0.75, 0.5, 0.6667, 0.5625, 0.6667, 0.5625, 0.75, 0.5, 0.75, 0.5, 0.75, 0.5625, 0.75, 0.4375, 0.75, 0.5, 0.5, 0.4375, 0.5, 0.5625, 0.5, 0.5, 0.5, 0.5625, 0.5, 0.5625, 0.5833, 0.5, 0.5833, 0.4375, 0.5, 0.5, 0.5, 0.5, 0.5833, 0.4375, 0.5833, 0.5, 0.5833, 0.5625, 0.5833, 0.5625, 0.6667, 0.5, 0.6667, 0.4375, 0.5833, 0.5, 0.5833, 0.5, 0.6667, 0.4375, 0.6667, 0.5, 0.5833, 0.5625, 0.5833, 0.5625, 0.5833, 0.5, 0.5833, 0.4375, 0.5833, 0.5, 0.5833, 0.5, 0.5833, 0.4375, 0.5833, 0.5, 0.6667, 0.5, 0.6667, 0.5625, 0.6667, 0.5625, 0.6667, 0.4375, 0.6667, 0.4375, 0.6667, 0.5, 0.6667, 0.5, 0.6667, 0.5, 0.5833, 0.5625, 0.5833, 0.5625, 0.6667, 0.5, 0.6667, 0.5625, 0.6667, 0.5625, 0.6667, 0.5, 0.6667, 0.5, 0.6667, 0.5625, 0.5833, 0.5625, 0.5833, 0.5625, 0.6667, 0.5625, 0.6667, 0.5, 0.5833, 0.5, 0.5833, 0.5625, 0.5833, 0.5625, 0.5833, 0.5, 0.6667, 0.5, 0.6667, 0.5, 0.5833, 0.5, 0.5833, 0.375, 0.5, 0.625, 0.5, 0.625, 0.5, 0.375, 0.5, 0.375, 0.75, 0.375, 0.5, 0.375, 0.5, 0.375, 0.75, 0.625, 0.5, 0.625, 0.75, 0.625, 0.75, 0.625, 0.5, 0.375, 0.75, 0.625, 0.75, 0.625, 0.75, 0.375, 0.75, 0.375, 0.75, 0.375, 0.5, 0.625, 0.5, 0.625, 0.75, 0.4375, 0.6667, 0.5, 0.6667, 0.5, 0.75, 0.4375, 0.75, 0.5, 0.6667, 0.5625, 0.6667, 0.5625, 0.75, 0.5, 0.75, 0.5, 0.75, 0.5625, 0.75, 0.4375, 0.75, 0.5, 0.5, 0.4375, 0.5, 0.5625, 0.5, 0.5, 0.5, 0.5625, 0.5, 0.5625, 0.5833, 0.5, 0.5833, 0.4375, 0.5, 0.5, 0.5, 0.5, 0.5833, 0.4375, 0.5833, 0.5, 0.5833, 0.5625, 0.5833, 0.5625, 0.6667, 0.5, 0.6667, 0.4375, 0.5833, 0.5, 0.5833, 0.5, 0.6667, 0.4375, 0.6667, 0.5, 0.5833, 0.5625, 0.5833, 0.5625, 0.5833, 0.5, 0.5833, 0.4375, 0.5833, 0.5, 0.5833, 0.5, 0.5833, 0.4375, 0.5833, 0.5, 0.6667, 0.5, 0.6667, 0.5625, 0.6667, 0.5625, 0.6667, 0.4375, 0.6667, 0.4375, 0.6667, 0.5, 0.6667, 0.5, 0.6667, 0.5, 0.5833, 0.5625, 0.5833, 0.5625, 0.6667, 0.5, 0.6667, 0.5625, 0.6667, 0.5625, 0.6667, 0.5, 0.6667, 0.5, 0.6667, 0.5625, 0.5833, 0.5625, 0.5833, 0.5625, 0.6667, 0.5625, 0.6667, 0.5, 0.5833, 0.5, 0.5833, 0.5625, 0.5833, 0.5625, 0.5833, 0.5, 0.6667, 0.5, 0.6667, 0.5, 0.5833, 0.5, 0.5833, 0.375, 0.5, 0.625, 0.5, 0.625, 0.5, 0.375, 0.5, 0.375, 0.75, 0.375, 0.5, 0.375, 0.5, 0.375, 0.75, 0.625, 0.5, 0.625, 0.75, 0.625, 0.75, 0.625, 0.5, 0.375, 0.75, 0.625, 0.75, 0.625, 0.75, 0.375, 0.75, 0.375, 0.75, 0.375, 0.5, 0.625, 0.5, 0.625, 0.75, 0.4375, 0.6667, 0.5, 0.6667, 0.5, 0.75, 0.4375, 0.75, 0.5, 0.6667, 0.5625, 0.6667, 0.5625, 0.75, 0.5, 0.75, 0.5, 0.75, 0.5625, 0.75, 0.4375, 0.75, 0.5, 0.5, 0.4375, 0.5, 0.5625, 0.5, 0.5, 0.5, 0.5625, 0.5, 0.5625, 0.5833, 0.5, 0.5833, 0.4375, 0.5, 0.5, 0.5, 0.5, 0.5833, 0.4375, 0.5833, 0.5, 0.5833, 0.5625, 0.5833, 0.5625, 0.6667, 0.5, 0.6667, 0.4375, 0.5833, 0.5, 0.5833, 0.5, 0.6667, 0.4375, 0.6667, 0.5, 0.5833, 0.5625, 0.5833, 0.5625, 0.5833, 0.5, 0.5833, 0.4375, 0.5833, 0.5, 0.5833, 0.5, 0.5833, 0.4375, 0.5833, 0.5, 0.6667, 0.5, 0.6667, 0.5625, 0.6667, 0.5625, 0.6667, 0.4375, 0.6667, 0.4375, 0.6667, 0.5, 0.6667, 0.5, 0.6667, 0.5, 0.5833, 0.5625, 0.5833, 0.5625, 0.6667, 0.5, 0.6667, 0.5625, 0.6667, 0.5625, 0.6667, 0.5, 0.6667, 0.5, 0.6667, 0.5625, 0.5833, 0.5625, 0.5833, 0.5625, 0.6667, 0.5625, 0.6667, 0.5, 0.5833, 0.5, 0.5833, 0.5625, 0.5833, 0.5625, 0.5833, 0.5, 0.6667, 0.5, 0.6667, 0.5, 0.5833, 0.5, 0.5833, 0.375, 0.5, 0.625, 0.5, 0.625, 0.5, 0.375, 0.5, 0.375, 0.75, 0.375, 0.5, 0.375, 0.5, 0.375, 0.75, 0.625, 0.5, 0.625, 0.75, 0.625, 0.75, 0.625, 0.5, 0.375, 0.75, 0.625, 0.75, 0.625, 0.75, 0.375, 0.75, 0.375, 0.75, 0.375, 0.5, 0.625, 0.5, 0.625, 0.75])
me_cube_004.materials.append(mat_material_001)
me_cube_004.materials.append(mat_material)
me_cube_004.use_remesh_preserve_volume = False
me_cube_004.use_remesh_preserve_attributes = False
me_cube_004.use_mirror_vertex_groups = False
me_cube_004.update()
me_plane = bpy.data.meshes.new('Plane')
me_plane.from_pydata([(-3.967, 3.457, 1.057), (-2.557, 3.457, 1.057), (-3.535, 3.457, 1.215), (-4.027, 3.457, 0.883), (-2.557, 3.457, 0.883), (-3.595, 3.457, 0.9307), (-2.641, 3.457, 0.6906), (-3.436, 3.457, 0.5473), (-3.799, 2.992, 0.5197), (-3.951, 3.359, 0.4017), (-3.799, 3.422, 0.4017), (-3.647, 3.359, 0.4017), (-3.647, 3.055, 0.5197), (-3.787, 3.098, 0.4689), (-3.759, 3.13, 1.055), (-3.759, 3.284, 1.055), (-3.787, 3.316, 0.4689), (-3.683, 3.316, 1.041), (-3.711, 3.284, 0.455), (-3.711, 3.13, 0.455), (-3.606, 3.13, 1.027), (-3.967, 2.957, 1.057), (-2.557, 2.957, 1.057), (-3.535, 2.957, 1.215), (-4.027, 2.957, 0.883), (-2.557, 2.957, 0.883), (-3.595, 2.957, 0.9307), (-2.641, 2.957, 0.6906), (-3.436, 2.957, 0.5473), (-3.799, 3.422, 0.5197), (-3.951, 3.359, 0.5197), (-4.014, 3.207, 0.4017), (-4.014, 3.207, 0.5197), (-3.951, 3.055, 0.4017), (-3.951, 3.055, 0.5197), (-3.799, 2.992, 0.4017), (-3.647, 3.055, 0.4017), (-3.584, 3.207, 0.4017), (-3.584, 3.207, 0.5197), (-3.647, 3.359, 0.5197), (-3.863, 3.284, 0.4828), (-3.895, 3.207, 0.4885), (-3.79, 3.207, 1.061), (-3.863, 3.13, 0.4828), (-3.683, 3.098, 1.041), (-3.679, 3.207, 0.4492), (-3.575, 3.207, 1.022), (-3.606, 3.284, 1.027), (-3.967, 2.832, 1.057), (-2.557, 2.832, 1.057), (-3.535, 2.832, 1.215), (-4.027, 2.832, 0.883), (-2.557, 2.832, 0.883), (-3.595, 2.832, 0.9307), (-2.641, 2.832, 0.6906), (-3.436, 2.832, 0.5473), (-3.799, 2.367, 0.5197), (-3.951, 2.734, 0.4017), (-3.799, 2.797, 0.4017), (-3.647, 2.734, 0.4017), (-3.647, 2.43, 0.5197), (-3.787, 2.473, 0.4689), (-3.759, 2.505, 1.055), (-3.759, 2.659, 1.055), (-3.787, 2.691, 0.4689), (-3.683, 2.691, 1.041), (-3.711, 2.659, 0.455), (-3.711, 2.505, 0.455), (-3.606, 2.505, 1.027), (-3.967, 2.332, 1.057), (-2.557, 2.332, 1.057), (-3.535, 2.332, 1.215), (-4.027, 2.332, 0.883), (-2.557, 2.332, 0.883), (-3.595, 2.332, 0.9307), (-2.641, 2.332, 0.6906), (-3.436, 2.332, 0.5473), (-3.799, 2.797, 0.5197), (-3.951, 2.734, 0.5197), (-4.014, 2.582, 0.4017), (-4.014, 2.582, 0.5197), (-3.951, 2.43, 0.4017), (-3.951, 2.43, 0.5197), (-3.799, 2.367, 0.4017), (-3.647, 2.43, 0.4017), (-3.584, 2.582, 0.4017), (-3.584, 2.582, 0.5197), (-3.647, 2.734, 0.5197), (-3.863, 2.659, 0.4828), (-3.895, 2.582, 0.4885), (-3.79, 2.582, 1.061), (-3.863, 2.505, 0.4828), (-3.683, 2.473, 1.041), (-3.679, 2.582, 0.4492), (-3.575, 2.582, 1.022), (-3.606, 2.659, 1.027), (-3.967, 2.207, 1.057), (-2.557, 2.207, 1.057), (-3.535, 2.207, 1.215), (-4.027, 2.207, 0.883), (-2.557, 2.207, 0.883), (-3.595, 2.207, 0.9307), (-2.641, 2.207, 0.6906), (-3.436, 2.207, 0.5473), (-3.799, 1.742, 0.5197), (-3.951, 2.109, 0.4017), (-3.799, 2.172, 0.4017), (-3.647, 2.109, 0.4017), (-3.647, 1.805, 0.5197), (-3.787, 1.848, 0.4689), (-3.759, 1.88, 1.055), (-3.759, 2.034, 1.055), (-3.787, 2.066, 0.4689), (-3.683, 2.066, 1.041), (-3.711, 2.034, 0.455), (-3.711, 1.88, 0.455), (-3.606, 1.88, 1.027), (-3.967, 1.707, 1.057), (-2.557, 1.707, 1.057), (-3.535, 1.707, 1.215), (-4.027, 1.707, 0.883), (-2.557, 1.707, 0.883), (-3.595, 1.707, 0.9307), (-2.641, 1.707, 0.6906), (-3.436, 1.707, 0.5473), (-3.799, 2.172, 0.5197), (-3.951, 2.109, 0.5197), (-4.014, 1.957, 0.4017), (-4.014, 1.957, 0.5197), (-3.951, 1.805, 0.4017), (-3.951, 1.805, 0.5197), (-3.799, 1.742, 0.4017), (-3.647, 1.805, 0.4017), (-3.584, 1.957, 0.4017), (-3.584, 1.957, 0.5197), (-3.647, 2.109, 0.5197), (-3.863, 2.034, 0.4828), (-3.895, 1.957, 0.4885), (-3.79, 1.957, 1.061), (-3.863, 1.88, 0.4828), (-3.683, 1.848, 1.041), (-3.679, 1.957, 0.4492), (-3.575, 1.957, 1.022), (-3.606, 2.034, 1.027), (-3.967, 1.582, 1.057), (-2.557, 1.582, 1.057), (-3.535, 1.582, 1.215), (-4.027, 1.582, 0.883), (-2.557, 1.582, 0.883), (-3.595, 1.582, 0.9307), (-2.641, 1.582, 0.6906), (-3.436, 1.582, 0.5473), (-3.799, 1.117, 0.5197), (-3.951, 1.484, 0.4017), (-3.799, 1.547, 0.4017), (-3.647, 1.484, 0.4017), (-3.647, 1.18, 0.5197), (-3.787, 1.223, 0.4689), (-3.759, 1.255, 1.055), (-3.759, 1.409, 1.055), (-3.787, 1.441, 0.4689), (-3.683, 1.441, 1.041), (-3.711, 1.409, 0.455), (-3.711, 1.255, 0.455), (-3.606, 1.255, 1.027), (-3.967, 1.082, 1.057), (-2.557, 1.082, 1.057), (-3.535, 1.082, 1.215), (-4.027, 1.082, 0.883), (-2.557, 1.082, 0.883), (-3.595, 1.082, 0.9307), (-2.641, 1.082, 0.6906), (-3.436, 1.082, 0.5473), (-3.799, 1.547, 0.5197), (-3.951, 1.484, 0.5197), (-4.014, 1.332, 0.4017), (-4.014, 1.332, 0.5197), (-3.951, 1.18, 0.4017), (-3.951, 1.18, 0.5197), (-3.799, 1.117, 0.4017), (-3.647, 1.18, 0.4017), (-3.584, 1.332, 0.4017), (-3.584, 1.332, 0.5197), (-3.647, 1.484, 0.5197), (-3.863, 1.409, 0.4828), (-3.895, 1.332, 0.4885), (-3.79, 1.332, 1.061), (-3.863, 1.255, 0.4828), (-3.683, 1.223, 1.041), (-3.679, 1.332, 0.4492), (-3.575, 1.332, 1.022), (-3.606, 1.409, 1.027), (-3.967, 0.9571, 1.057), (-2.557, 0.9571, 1.057), (-3.535, 0.9571, 1.215), (-4.027, 0.9571, 0.883), (-2.557, 0.9571, 0.883), (-3.595, 0.9571, 0.9307), (-2.641, 0.9571, 0.6906), (-3.436, 0.9571, 0.5473), (-3.799, 0.4923, 0.5197), (-3.951, 0.8589, 0.4017), (-3.799, 0.9218, 0.4017), (-3.647, 0.8589, 0.4017), (-3.647, 0.5552, 0.5197), (-3.787, 0.5976, 0.4689), (-3.759, 0.6297, 1.055), (-3.759, 0.7844, 1.055), (-3.787, 0.8165, 0.4689), (-3.683, 0.8165, 1.041), (-3.711, 0.7844, 0.455), (-3.711, 0.6297, 0.455), (-3.606, 0.6297, 1.027), (-3.967, 0.4571, 1.057), (-2.557, 0.4571, 1.057), (-3.535, 0.4571, 1.215), (-4.027, 0.4571, 0.883), (-2.557, 0.4571, 0.883), (-3.595, 0.4571, 0.9307), (-2.641, 0.4571, 0.6906), (-3.436, 0.4571, 0.5473), (-3.799, 0.9219, 0.5197), (-3.951, 0.8589, 0.5197), (-4.014, 0.7071, 0.4017), (-4.014, 0.7071, 0.5197), (-3.951, 0.5552, 0.4017), (-3.951, 0.5552, 0.5197), (-3.799, 0.4923, 0.4017), (-3.647, 0.5552, 0.4017), (-3.584, 0.7071, 0.4017), (-3.584, 0.7071, 0.5197), (-3.647, 0.8589, 0.5197), (-3.863, 0.7845, 0.4828), (-3.895, 0.7071, 0.4885), (-3.79, 0.7071, 1.061), (-3.863, 0.6297, 0.4828), (-3.683, 0.5976, 1.041), (-3.679, 0.7071, 0.4492), (-3.575, 0.7071, 1.022), (-3.606, 0.7845, 1.027), (-3.967, 0.3321, 1.057), (-2.557, 0.3321, 1.057), (-3.535, 0.3321, 1.215), (-4.027, 0.3321, 0.883), (-2.557, 0.3321, 0.883), (-3.595, 0.3321, 0.9307), (-2.641, 0.3321, 0.6906), (-3.436, 0.3321, 0.5473), (-3.799, -0.1327, 0.5197), (-3.951, 0.2339, 0.4017), (-3.799, 0.2968, 0.4017), (-3.647, 0.2339, 0.4017), (-3.647, -0.06981, 0.5197), (-3.787, -0.02737, 0.4689), (-3.759, 0.004683, 1.055), (-3.759, 0.1594, 1.055), (-3.787, 0.1915, 0.4689), (-3.683, 0.1915, 1.041), (-3.711, 0.1594, 0.455), (-3.711, 0.004683, 0.455), (-3.606, 0.004683, 1.027), (-3.967, -0.1679, 1.057), (-2.557, -0.1679, 1.057), (-3.535, -0.1679, 1.215), (-4.027, -0.1679, 0.883), (-2.557, -0.1679, 0.883), (-3.595, -0.1679, 0.9307), (-2.641, -0.1679, 0.6906), (-3.436, -0.1679, 0.5473), (-3.799, 0.2969, 0.5197), (-3.951, 0.2339, 0.5197), (-4.014, 0.08207, 0.4017), (-4.014, 0.08207, 0.5197), (-3.951, -0.0698, 0.4017), (-3.951, -0.0698, 0.5197), (-3.799, -0.1327, 0.4017), (-3.647, -0.0698, 0.4017), (-3.584, 0.08207, 0.4017), (-3.584, 0.08207, 0.5197), (-3.647, 0.2339, 0.5197), (-3.863, 0.1595, 0.4828), (-3.895, 0.08207, 0.4885), (-3.79, 0.08207, 1.061), (-3.863, 0.004693, 0.4828), (-3.683, -0.02736, 1.041), (-3.679, 0.08207, 0.4492), (-3.575, 0.08207, 1.022), (-3.606, 0.1595, 1.027), (-3.967, -0.2929, 1.057), (-2.557, -0.2929, 1.057), (-3.535, -0.2929, 1.215), (-4.027, -0.2929, 0.883), (-2.557, -0.2929, 0.883), (-3.595, -0.2929, 0.9307), (-2.641, -0.2929, 0.6906), (-3.436, -0.2929, 0.5473), (-3.799, -0.7577, 0.5197), (-3.951, -0.3911, 0.4017), (-3.799, -0.3282, 0.4017), (-3.647, -0.3911, 0.4017), (-3.647, -0.6948, 0.5197), (-3.787, -0.6524, 0.4689), (-3.759, -0.6203, 1.055), (-3.759, -0.4656, 1.055), (-3.787, -0.4335, 0.4689), (-3.683, -0.4335, 1.041), (-3.711, -0.4656, 0.455), (-3.711, -0.6203, 0.455), (-3.606, -0.6203, 1.027), (-3.967, -0.7929, 1.057), (-2.557, -0.7929, 1.057), (-3.535, -0.7929, 1.215), (-4.027, -0.7929, 0.883), (-2.557, -0.7929, 0.883), (-3.595, -0.7929, 0.9307), (-2.641, -0.7929, 0.6906), (-3.436, -0.7929, 0.5473), (-3.799, -0.3281, 0.5197), (-3.951, -0.3911, 0.5197), (-4.014, -0.5429, 0.4017), (-4.014, -0.5429, 0.5197), (-3.951, -0.6948, 0.4017), (-3.951, -0.6948, 0.5197), (-3.799, -0.7577, 0.4017), (-3.647, -0.6948, 0.4017), (-3.584, -0.5429, 0.4017), (-3.584, -0.5429, 0.5197), (-3.647, -0.3911, 0.5197), (-3.863, -0.4655, 0.4828), (-3.895, -0.5429, 0.4885), (-3.79, -0.5429, 1.061), (-3.863, -0.6203, 0.4828), (-3.683, -0.6524, 1.041), (-3.679, -0.5429, 0.4492), (-3.575, -0.5429, 1.022), (-3.606, -0.4655, 1.027)], [], [(21, 0, 3, 24), (2, 23, 22, 1), (2, 1, 4, 5), (0, 2, 5, 3), (5, 4, 6, 7), (35, 8, 34, 33), (31, 32, 30, 9), (9, 30, 29, 10), (10, 29, 39, 11), (11, 39, 38, 37), (34, 8, 12, 38, 39, 29, 30, 32), (37, 38, 12, 36), (36, 12, 8, 35), (13, 44, 14, 43), (43, 14, 42, 41), (41, 42, 15, 40), (40, 15, 17, 16), (16, 17, 47, 18), (18, 47, 46, 45), (45, 46, 20, 19), (19, 20, 44, 13), (23, 26, 25, 22), (21, 24, 26, 23), (26, 28, 27, 25), (31, 33, 34, 32), (0, 21, 23, 2), (69, 48, 51, 72), (50, 71, 70, 49), (50, 49, 52, 53), (48, 50, 53, 51), (53, 52, 54, 55), (83, 56, 82, 81), (79, 80, 78, 57), (57, 78, 77, 58), (58, 77, 87, 59), (59, 87, 86, 85), (82, 56, 60, 86, 87, 77, 78, 80), (85, 86, 60, 84), (84, 60, 56, 83), (61, 92, 62, 91), (91, 62, 90, 89), (89, 90, 63, 88), (88, 63, 65, 64), (64, 65, 95, 66), (66, 95, 94, 93), (93, 94, 68, 67), (67, 68, 92, 61), (71, 74, 73, 70), (69, 72, 74, 71), (74, 76, 75, 73), (79, 81, 82, 80), (48, 69, 71, 50), (117, 96, 99, 120), (98, 119, 118, 97), (98, 97, 100, 101), (96, 98, 101, 99), (101, 100, 102, 103), (131, 104, 130, 129), (127, 128, 126, 105), (105, 126, 125, 106), (106, 125, 135, 107), (107, 135, 134, 133), (130, 104, 108, 134, 135, 125, 126, 128), (133, 134, 108, 132), (132, 108, 104, 131), (109, 140, 110, 139), (139, 110, 138, 137), (137, 138, 111, 136), (136, 111, 113, 112), (112, 113, 143, 114), (114, 143, 142, 141), (141, 142, 116, 115), (115, 116, 140, 109), (119, 122, 121, 118), (117, 120, 122, 119), (122, 124, 123, 121), (127, 129, 130, 128), (96, 117, 119, 98), (165, 144, 147, 168), (146, 167, 166, 145), (146, 145, 148, 149), (144, 146, 149, 147), (149, 148, 150, 151), (179, 152, 178, 177), (175, 176, 174, 153), (153, 174, 173, 154), (154, 173, 183, 155), (155, 183, 182, 181), (178, 152, 156, 182, 183, 173, 174, 176), (181, 182, 156, 180), (180, 156, 152, 179), (157, 188, 158, 187), (187, 158, 186, 185), (185, 186, 159, 184), (184, 159, 161, 160), (160, 161, 191, 162), (162, 191, 190, 189), (189, 190, 164, 163), (163, 164, 188, 157), (167, 170, 169, 166), (165, 168, 170, 167), (170, 172, 171, 169), (175, 177, 178, 176), (144, 165, 167, 146), (213, 192, 195, 216), (194, 215, 214, 193), (194, 193, 196, 197), (192, 194, 197, 195), (197, 196, 198, 199), (227, 200, 226, 225), (223, 224, 222, 201), (201, 222, 221, 202), (202, 221, 231, 203), (203, 231, 230, 229), (226, 200, 204, 230, 231, 221, 222, 224), (229, 230, 204, 228), (228, 204, 200, 227), (205, 236, 206, 235), (235, 206, 234, 233), (233, 234, 207, 232), (232, 207, 209, 208), (208, 209, 239, 210), (210, 239, 238, 237), (237, 238, 212, 211), (211, 212, 236, 205), (215, 218, 217, 214), (213, 216, 218, 215), (218, 220, 219, 217), (223, 225, 226, 224), (192, 213, 215, 194), (261, 240, 243, 264), (242, 263, 262, 241), (242, 241, 244, 245), (240, 242, 245, 243), (245, 244, 246, 247), (275, 248, 274, 273), (271, 272, 270, 249), (249, 270, 269, 250), (250, 269, 279, 251), (251, 279, 278, 277), (274, 248, 252, 278, 279, 269, 270, 272), (277, 278, 252, 276), (276, 252, 248, 275), (253, 284, 254, 283), (283, 254, 282, 281), (281, 282, 255, 280), (280, 255, 257, 256), (256, 257, 287, 258), (258, 287, 286, 285), (285, 286, 260, 259), (259, 260, 284, 253), (263, 266, 265, 262), (261, 264, 266, 263), (266, 268, 267, 265), (271, 273, 274, 272), (240, 261, 263, 242), (309, 288, 291, 312), (290, 311, 310, 289), (290, 289, 292, 293), (288, 290, 293, 291), (293, 292, 294, 295), (323, 296, 322, 321), (319, 320, 318, 297), (297, 318, 317, 298), (298, 317, 327, 299), (299, 327, 326, 325), (322, 296, 300, 326, 327, 317, 318, 320), (325, 326, 300, 324), (324, 300, 296, 323), (301, 332, 302, 331), (331, 302, 330, 329), (329, 330, 303, 328), (328, 303, 305, 304), (304, 305, 335, 306), (306, 335, 334, 333), (333, 334, 308, 307), (307, 308, 332, 301), (311, 314, 313, 310), (309, 312, 314, 311), (314, 316, 315, 313), (319, 321, 322, 320), (288, 309, 311, 290)])
me_plane.polygons.foreach_set('material_index', [0, 0, 0, 0, 0, 1, 1, 1, 1, 1, 1, 1, 1, 1, 1, 1, 1, 1, 1, 1, 1, 0, 0, 0, 1, 0, 0, 0, 0, 0, 0, 1, 1, 1, 1, 1, 1, 1, 1, 1, 1, 1, 1, 1, 1, 1, 1, 0, 0, 0, 1, 0, 0, 0, 0, 0, 0, 1, 1, 1, 1, 1, 1, 1, 1, 1, 1, 1, 1, 1, 1, 1, 1, 0, 0, 0, 1, 0, 0, 0, 0, 0, 0, 1, 1, 1, 1, 1, 1, 1, 1, 1, 1, 1, 1, 1, 1, 1, 1, 0, 0, 0, 1, 0, 0, 0, 0, 0, 0, 1, 1, 1, 1, 1, 1, 1, 1, 1, 1, 1, 1, 1, 1, 1, 1, 0, 0, 0, 1, 0, 0, 0, 0, 0, 0, 1, 1, 1, 1, 1, 1, 1, 1, 1, 1, 1, 1, 1, 1, 1, 1, 0, 0, 0, 1, 0, 0, 0, 0, 0, 0, 1, 1, 1, 1, 1, 1, 1, 1, 1, 1, 1, 1, 1, 1, 1, 1, 0, 0, 0, 1, 0])
_uv = me_plane.uv_layers.new(name='UVMap')
_uv.uv.foreach_set('vector', [0.0, 1.0, 0.0, 1.0, 0.0, 1.0, 0.0, 1.0, 0.5, 1.0, 0.5, 1.0, 1.0, 1.0, 1.0, 1.0, 0.5, 1.0, 1.0, 1.0, 1.0, 1.0, 0.5, 1.0, 0.0, 1.0, 0.5, 1.0, 0.5, 1.0, 0.0, 1.0, 0.5, 1.0, 1.0, 1.0, 1.0, 1.0, 0.5, 1.0, 1.0, 0.5, 1.0, 1.0, 0.875, 1.0, 0.875, 0.5, 0.75, 0.5, 0.75, 1.0, 0.625, 1.0, 0.625, 0.5, 0.625, 0.5, 0.625, 1.0, 0.5, 1.0, 0.5, 0.5, 0.5, 0.5, 0.5, 1.0, 0.375, 1.0, 0.375, 0.5, 0.375, 0.5, 0.375, 1.0, 0.25, 1.0, 0.25, 0.5, 0.4197, 0.4197, 0.25, 0.49, 0.08029, 0.4197, 0.01, 0.25, 0.08029, 0.08029, 0.25, 0.01, 0.4197, 0.08029, 0.49, 0.25, 0.25, 0.5, 0.25, 1.0, 0.125, 1.0, 0.125, 0.5, 0.125, 0.5, 0.125, 1.0, 0.0, 1.0, 0.0, 0.5, 1.0, 0.5, 1.0, 1.0, 0.875, 1.0, 0.875, 0.5, 0.875, 0.5, 0.875, 1.0, 0.75, 1.0, 0.75, 0.5, 0.75, 0.5, 0.75, 1.0, 0.625, 1.0, 0.625, 0.5, 0.625, 0.5, 0.625, 1.0, 0.5, 1.0, 0.5, 0.5, 0.5, 0.5, 0.5, 1.0, 0.375, 1.0, 0.375, 0.5, 0.375, 0.5, 0.375, 1.0, 0.25, 1.0, 0.25, 0.5, 0.25, 0.5, 0.25, 1.0, 0.125, 1.0, 0.125, 0.5, 0.125, 0.5, 0.125, 1.0, 0.0, 1.0, 0.0, 0.5, 0.5, 1.0, 0.5, 1.0, 1.0, 1.0, 1.0, 1.0, 0.0, 1.0, 0.0, 1.0, 0.5, 1.0, 0.5, 1.0, 0.5, 1.0, 0.5, 1.0, 1.0, 1.0, 1.0, 1.0, 0.75, 0.5, 0.625, 0.5, 0.625, 1.0, 0.75, 1.0, 0.0, 1.0, 0.0, 1.0, 0.5, 1.0, 0.5, 1.0, 0.0, 1.0, 0.0, 1.0, 0.0, 1.0, 0.0, 1.0, 0.5, 1.0, 0.5, 1.0, 1.0, 1.0, 1.0, 1.0, 0.5, 1.0, 1.0, 1.0, 1.0, 1.0, 0.5, 1.0, 0.0, 1.0, 0.5, 1.0, 0.5, 1.0, 0.0, 1.0, 0.5, 1.0, 1.0, 1.0, 1.0, 1.0, 0.5, 1.0, 1.0, 0.5, 1.0, 1.0, 0.875, 1.0, 0.875, 0.5, 0.75, 0.5, 0.75, 1.0, 0.625, 1.0, 0.625, 0.5, 0.625, 0.5, 0.625, 1.0, 0.5, 1.0, 0.5, 0.5, 0.5, 0.5, 0.5, 1.0, 0.375, 1.0, 0.375, 0.5, 0.375, 0.5, 0.375, 1.0, 0.25, 1.0, 0.25, 0.5, 0.4197, 0.4197, 0.25, 0.49, 0.08029, 0.4197, 0.01, 0.25, 0.08029, 0.08029, 0.25, 0.01, 0.4197, 0.08029, 0.49, 0.25, 0.25, 0.5, 0.25, 1.0, 0.125, 1.0, 0.125, 0.5, 0.125, 0.5, 0.125, 1.0, 0.0, 1.0, 0.0, 0.5, 1.0, 0.5, 1.0, 1.0, 0.875, 1.0, 0.875, 0.5, 0.875, 0.5, 0.875, 1.0, 0.75, 1.0, 0.75, 0.5, 0.75, 0.5, 0.75, 1.0, 0.625, 1.0, 0.625, 0.5, 0.625, 0.5, 0.625, 1.0, 0.5, 1.0, 0.5, 0.5, 0.5, 0.5, 0.5, 1.0, 0.375, 1.0, 0.375, 0.5, 0.375, 0.5, 0.375, 1.0, 0.25, 1.0, 0.25, 0.5, 0.25, 0.5, 0.25, 1.0, 0.125, 1.0, 0.125, 0.5, 0.125, 0.5, 0.125, 1.0, 0.0, 1.0, 0.0, 0.5, 0.5, 1.0, 0.5, 1.0, 1.0, 1.0, 1.0, 1.0, 0.0, 1.0, 0.0, 1.0, 0.5, 1.0, 0.5, 1.0, 0.5, 1.0, 0.5, 1.0, 1.0, 1.0, 1.0, 1.0, 0.75, 0.5, 0.625, 0.5, 0.625, 1.0, 0.75, 1.0, 0.0, 1.0, 0.0, 1.0, 0.5, 1.0, 0.5, 1.0, 0.0, 1.0, 0.0, 1.0, 0.0, 1.0, 0.0, 1.0, 0.5, 1.0, 0.5, 1.0, 1.0, 1.0, 1.0, 1.0, 0.5, 1.0, 1.0, 1.0, 1.0, 1.0, 0.5, 1.0, 0.0, 1.0, 0.5, 1.0, 0.5, 1.0, 0.0, 1.0, 0.5, 1.0, 1.0, 1.0, 1.0, 1.0, 0.5, 1.0, 1.0, 0.5, 1.0, 1.0, 0.875, 1.0, 0.875, 0.5, 0.75, 0.5, 0.75, 1.0, 0.625, 1.0, 0.625, 0.5, 0.625, 0.5, 0.625, 1.0, 0.5, 1.0, 0.5, 0.5, 0.5, 0.5, 0.5, 1.0, 0.375, 1.0, 0.375, 0.5, 0.375, 0.5, 0.375, 1.0, 0.25, 1.0, 0.25, 0.5, 0.4197, 0.4197, 0.25, 0.49, 0.08029, 0.4197, 0.01, 0.25, 0.08029, 0.08029, 0.25, 0.01, 0.4197, 0.08029, 0.49, 0.25, 0.25, 0.5, 0.25, 1.0, 0.125, 1.0, 0.125, 0.5, 0.125, 0.5, 0.125, 1.0, 0.0, 1.0, 0.0, 0.5, 1.0, 0.5, 1.0, 1.0, 0.875, 1.0, 0.875, 0.5, 0.875, 0.5, 0.875, 1.0, 0.75, 1.0, 0.75, 0.5, 0.75, 0.5, 0.75, 1.0, 0.625, 1.0, 0.625, 0.5, 0.625, 0.5, 0.625, 1.0, 0.5, 1.0, 0.5, 0.5, 0.5, 0.5, 0.5, 1.0, 0.375, 1.0, 0.375, 0.5, 0.375, 0.5, 0.375, 1.0, 0.25, 1.0, 0.25, 0.5, 0.25, 0.5, 0.25, 1.0, 0.125, 1.0, 0.125, 0.5, 0.125, 0.5, 0.125, 1.0, 0.0, 1.0, 0.0, 0.5, 0.5, 1.0, 0.5, 1.0, 1.0, 1.0, 1.0, 1.0, 0.0, 1.0, 0.0, 1.0, 0.5, 1.0, 0.5, 1.0, 0.5, 1.0, 0.5, 1.0, 1.0, 1.0, 1.0, 1.0, 0.75, 0.5, 0.625, 0.5, 0.625, 1.0, 0.75, 1.0, 0.0, 1.0, 0.0, 1.0, 0.5, 1.0, 0.5, 1.0, 0.0, 1.0, 0.0, 1.0, 0.0, 1.0, 0.0, 1.0, 0.5, 1.0, 0.5, 1.0, 1.0, 1.0, 1.0, 1.0, 0.5, 1.0, 1.0, 1.0, 1.0, 1.0, 0.5, 1.0, 0.0, 1.0, 0.5, 1.0, 0.5, 1.0, 0.0, 1.0, 0.5, 1.0, 1.0, 1.0, 1.0, 1.0, 0.5, 1.0, 1.0, 0.5, 1.0, 1.0, 0.875, 1.0, 0.875, 0.5, 0.75, 0.5, 0.75, 1.0, 0.625, 1.0, 0.625, 0.5, 0.625, 0.5, 0.625, 1.0, 0.5, 1.0, 0.5, 0.5, 0.5, 0.5, 0.5, 1.0, 0.375, 1.0, 0.375, 0.5, 0.375, 0.5, 0.375, 1.0, 0.25, 1.0, 0.25, 0.5, 0.4197, 0.4197, 0.25, 0.49, 0.08029, 0.4197, 0.01, 0.25, 0.08029, 0.08029, 0.25, 0.01, 0.4197, 0.08029, 0.49, 0.25, 0.25, 0.5, 0.25, 1.0, 0.125, 1.0, 0.125, 0.5, 0.125, 0.5, 0.125, 1.0, 0.0, 1.0, 0.0, 0.5, 1.0, 0.5, 1.0, 1.0, 0.875, 1.0, 0.875, 0.5, 0.875, 0.5, 0.875, 1.0, 0.75, 1.0, 0.75, 0.5, 0.75, 0.5, 0.75, 1.0, 0.625, 1.0, 0.625, 0.5, 0.625, 0.5, 0.625, 1.0, 0.5, 1.0, 0.5, 0.5, 0.5, 0.5, 0.5, 1.0, 0.375, 1.0, 0.375, 0.5, 0.375, 0.5, 0.375, 1.0, 0.25, 1.0, 0.25, 0.5, 0.25, 0.5, 0.25, 1.0, 0.125, 1.0, 0.125, 0.5, 0.125, 0.5, 0.125, 1.0, 0.0, 1.0, 0.0, 0.5, 0.5, 1.0, 0.5, 1.0, 1.0, 1.0, 1.0, 1.0, 0.0, 1.0, 0.0, 1.0, 0.5, 1.0, 0.5, 1.0, 0.5, 1.0, 0.5, 1.0, 1.0, 1.0, 1.0, 1.0, 0.75, 0.5, 0.625, 0.5, 0.625, 1.0, 0.75, 1.0, 0.0, 1.0, 0.0, 1.0, 0.5, 1.0, 0.5, 1.0, 0.0, 1.0, 0.0, 1.0, 0.0, 1.0, 0.0, 1.0, 0.5, 1.0, 0.5, 1.0, 1.0, 1.0, 1.0, 1.0, 0.5, 1.0, 1.0, 1.0, 1.0, 1.0, 0.5, 1.0, 0.0, 1.0, 0.5, 1.0, 0.5, 1.0, 0.0, 1.0, 0.5, 1.0, 1.0, 1.0, 1.0, 1.0, 0.5, 1.0, 1.0, 0.5, 1.0, 1.0, 0.875, 1.0, 0.875, 0.5, 0.75, 0.5, 0.75, 1.0, 0.625, 1.0, 0.625, 0.5, 0.625, 0.5, 0.625, 1.0, 0.5, 1.0, 0.5, 0.5, 0.5, 0.5, 0.5, 1.0, 0.375, 1.0, 0.375, 0.5, 0.375, 0.5, 0.375, 1.0, 0.25, 1.0, 0.25, 0.5, 0.4197, 0.4197, 0.25, 0.49, 0.08029, 0.4197, 0.01, 0.25, 0.08029, 0.08029, 0.25, 0.01, 0.4197, 0.08029, 0.49, 0.25, 0.25, 0.5, 0.25, 1.0, 0.125, 1.0, 0.125, 0.5, 0.125, 0.5, 0.125, 1.0, 0.0, 1.0, 0.0, 0.5, 1.0, 0.5, 1.0, 1.0, 0.875, 1.0, 0.875, 0.5, 0.875, 0.5, 0.875, 1.0, 0.75, 1.0, 0.75, 0.5, 0.75, 0.5, 0.75, 1.0, 0.625, 1.0, 0.625, 0.5, 0.625, 0.5, 0.625, 1.0, 0.5, 1.0, 0.5, 0.5, 0.5, 0.5, 0.5, 1.0, 0.375, 1.0, 0.375, 0.5, 0.375, 0.5, 0.375, 1.0, 0.25, 1.0, 0.25, 0.5, 0.25, 0.5, 0.25, 1.0, 0.125, 1.0, 0.125, 0.5, 0.125, 0.5, 0.125, 1.0, 0.0, 1.0, 0.0, 0.5, 0.5, 1.0, 0.5, 1.0, 1.0, 1.0, 1.0, 1.0, 0.0, 1.0, 0.0, 1.0, 0.5, 1.0, 0.5, 1.0, 0.5, 1.0, 0.5, 1.0, 1.0, 1.0, 1.0, 1.0, 0.75, 0.5, 0.625, 0.5, 0.625, 1.0, 0.75, 1.0, 0.0, 1.0, 0.0, 1.0, 0.5, 1.0, 0.5, 1.0, 0.0, 1.0, 0.0, 1.0, 0.0, 1.0, 0.0, 1.0, 0.5, 1.0, 0.5, 1.0, 1.0, 1.0, 1.0, 1.0, 0.5, 1.0, 1.0, 1.0, 1.0, 1.0, 0.5, 1.0, 0.0, 1.0, 0.5, 1.0, 0.5, 1.0, 0.0, 1.0, 0.5, 1.0, 1.0, 1.0, 1.0, 1.0, 0.5, 1.0, 1.0, 0.5, 1.0, 1.0, 0.875, 1.0, 0.875, 0.5, 0.75, 0.5, 0.75, 1.0, 0.625, 1.0, 0.625, 0.5, 0.625, 0.5, 0.625, 1.0, 0.5, 1.0, 0.5, 0.5, 0.5, 0.5, 0.5, 1.0, 0.375, 1.0, 0.375, 0.5, 0.375, 0.5, 0.375, 1.0, 0.25, 1.0, 0.25, 0.5, 0.4197, 0.4197, 0.25, 0.49, 0.08029, 0.4197, 0.01, 0.25, 0.08029, 0.08029, 0.25, 0.01, 0.4197, 0.08029, 0.49, 0.25, 0.25, 0.5, 0.25, 1.0, 0.125, 1.0, 0.125, 0.5, 0.125, 0.5, 0.125, 1.0, 0.0, 1.0, 0.0, 0.5, 1.0, 0.5, 1.0, 1.0, 0.875, 1.0, 0.875, 0.5, 0.875, 0.5, 0.875, 1.0, 0.75, 1.0, 0.75, 0.5, 0.75, 0.5, 0.75, 1.0, 0.625, 1.0, 0.625, 0.5, 0.625, 0.5, 0.625, 1.0, 0.5, 1.0, 0.5, 0.5, 0.5, 0.5, 0.5, 1.0, 0.375, 1.0, 0.375, 0.5, 0.375, 0.5, 0.375, 1.0, 0.25, 1.0, 0.25, 0.5, 0.25, 0.5, 0.25, 1.0, 0.125, 1.0, 0.125, 0.5, 0.125, 0.5, 0.125, 1.0, 0.0, 1.0, 0.0, 0.5, 0.5, 1.0, 0.5, 1.0, 1.0, 1.0, 1.0, 1.0, 0.0, 1.0, 0.0, 1.0, 0.5, 1.0, 0.5, 1.0, 0.5, 1.0, 0.5, 1.0, 1.0, 1.0, 1.0, 1.0, 0.75, 0.5, 0.625, 0.5, 0.625, 1.0, 0.75, 1.0, 0.0, 1.0, 0.0, 1.0, 0.5, 1.0, 0.5, 1.0, 0.0, 1.0, 0.0, 1.0, 0.0, 1.0, 0.0, 1.0, 0.5, 1.0, 0.5, 1.0, 1.0, 1.0, 1.0, 1.0, 0.5, 1.0, 1.0, 1.0, 1.0, 1.0, 0.5, 1.0, 0.0, 1.0, 0.5, 1.0, 0.5, 1.0, 0.0, 1.0, 0.5, 1.0, 1.0, 1.0, 1.0, 1.0, 0.5, 1.0, 1.0, 0.5, 1.0, 1.0, 0.875, 1.0, 0.875, 0.5, 0.75, 0.5, 0.75, 1.0, 0.625, 1.0, 0.625, 0.5, 0.625, 0.5, 0.625, 1.0, 0.5, 1.0, 0.5, 0.5, 0.5, 0.5, 0.5, 1.0, 0.375, 1.0, 0.375, 0.5, 0.375, 0.5, 0.375, 1.0, 0.25, 1.0, 0.25, 0.5, 0.4197, 0.4197, 0.25, 0.49, 0.08029, 0.4197, 0.01, 0.25, 0.08029, 0.08029, 0.25, 0.01, 0.4197, 0.08029, 0.49, 0.25, 0.25, 0.5, 0.25, 1.0, 0.125, 1.0, 0.125, 0.5, 0.125, 0.5, 0.125, 1.0, 0.0, 1.0, 0.0, 0.5, 1.0, 0.5, 1.0, 1.0, 0.875, 1.0, 0.875, 0.5, 0.875, 0.5, 0.875, 1.0, 0.75, 1.0, 0.75, 0.5, 0.75, 0.5, 0.75, 1.0, 0.625, 1.0, 0.625, 0.5, 0.625, 0.5, 0.625, 1.0, 0.5, 1.0, 0.5, 0.5, 0.5, 0.5, 0.5, 1.0, 0.375, 1.0, 0.375, 0.5, 0.375, 0.5, 0.375, 1.0, 0.25, 1.0, 0.25, 0.5, 0.25, 0.5, 0.25, 1.0, 0.125, 1.0, 0.125, 0.5, 0.125, 0.5, 0.125, 1.0, 0.0, 1.0, 0.0, 0.5, 0.5, 1.0, 0.5, 1.0, 1.0, 1.0, 1.0, 1.0, 0.0, 1.0, 0.0, 1.0, 0.5, 1.0, 0.5, 1.0, 0.5, 1.0, 0.5, 1.0, 1.0, 1.0, 1.0, 1.0, 0.75, 0.5, 0.625, 0.5, 0.625, 1.0, 0.75, 1.0, 0.0, 1.0, 0.0, 1.0, 0.5, 1.0, 0.5, 1.0])
me_plane.materials.append(mat_material_002)
me_plane.materials.append(mat_material_001)
me_plane.use_remesh_preserve_volume = False
me_plane.use_remesh_preserve_attributes = False
me_plane.use_mirror_vertex_groups = False
me_plane.update()

# ---- objects
ob_cube = bpy.data.objects.new('Cube', me_cube_001)
ob_cube_001 = bpy.data.objects.new('Cube.001', me_cube_002)
ob_cube_003 = bpy.data.objects.new('Cube.003', me_cube_004)
ob_plane = bpy.data.objects.new('Plane', me_plane)

# ---- transforms, parenting, visibility, modifiers, constraints
ob_cube.location = (0.0, 0.0, 0.0)
ob_cube.lineart.crease_threshold = 0.0
ob_cube_001.location = (0.0, 0.0, 0.0)
ob_cube_001.lineart.crease_threshold = 0.0
ob_cube_003.location = (0.0, -0.1682, 0.241)
ob_cube_003.lineart.crease_threshold = 0.0
ob_plane.location = (0.1259, 0.08002, 0.2308)
ob_plane.rotation_euler = (-3.142, 4.712, 0.0)
ob_plane.scale = (0.06007, 0.06007, 0.06007)
ob_plane.lineart.crease_threshold = 0.0

# ---- collection membership
col_collection.objects.link(ob_cube)
col_collection.objects.link(ob_cube_001)
col_collection.objects.link(ob_cube_003)
col_collection.objects.link(ob_plane)

# ---- scene / render settings (as saved in the file)
scene.frame_start = 1; scene.frame_end = 250; scene.frame_set(1)
scene.render.engine = 'BLENDER_EEVEE_NEXT'
scene.cycles.use_denoising = False
scene.cycles.samples = 128
scene.cycles.sampling_pattern = 'TABULATED_SOBOL'
scene.cycles.use_adaptive_sampling = False
scene.cycles.use_light_tree = False
scene.eevee.use_gtao = True
scene.eevee.gtao_distance = 10.0
scene.view_settings.view_transform = 'Filmic'
bpy.context.view_layer.update()

# ---- added for rendering (the .blend has no active camera and no usable light): camera, sun
cam_auto = bpy.data.cameras.new('AutoCamera')
cam_auto.lens = 50.0
cam_auto.sensor_width = 36.0
cam_auto.clip_end = 1000.0
ob_auto_camera = bpy.data.objects.new('AutoCamera', cam_auto)
scene.collection.objects.link(ob_auto_camera)
ob_auto_camera.location = (1.03297, -1.11062, 0.740372)
ob_auto_camera.rotation_euler = (1.09748, -7.21219e-08, 0.694738)
scene.camera = ob_auto_camera
light_auto_sun = bpy.data.lights.new('AutoSun', 'SUN')
light_auto_sun.energy = 3.0
light_auto_sun.angle = 0.0523599
ob_auto_sun = bpy.data.objects.new('AutoSun', light_auto_sun)
scene.collection.objects.link(ob_auto_sun)
ob_auto_sun.rotation_euler = (0.872665, 0.174533, 0.523599)
bpy.context.view_layer.update()
